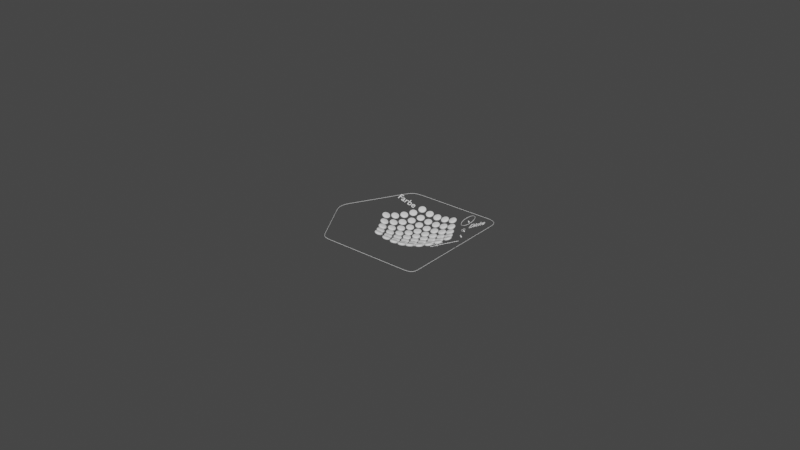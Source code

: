 # Source: Interface_BLEND.blend  (saved by Blender 2.90.8; exported with 4.5.12 LTS)
import bpy
from mathutils import Matrix  # noqa: F401  (used for matrix-valued properties, if any)

bpy.ops.wm.read_factory_settings(use_empty=True)
scene = bpy.context.scene
scene.name = 'Scene'

# ---- collections
col_collection = bpy.data.collections.new('Collection'); scene.collection.children.link(col_collection)
col_collection_002 = bpy.data.collections.new('Collection.002'); col_collection.children.link(col_collection_002)

# ---- node groups
ng_auto_smooth = bpy.data.node_groups.new('Auto Smooth', 'GeometryNodeTree')
_s = ng_auto_smooth.interface.new_socket(name='Geometry', in_out='OUTPUT', socket_type='NodeSocketGeometry')
_s = ng_auto_smooth.interface.new_socket(name='Geometry', in_out='INPUT', socket_type='NodeSocketGeometry')
_s = ng_auto_smooth.interface.new_socket(name='Angle', in_out='INPUT', socket_type='NodeSocketFloat')
_s.subtype = 'ANGLE'
_s.min_value = 0.0
_s.max_value = 3.142
ng_auto_smooth.is_modifier = True
_N = ng_auto_smooth.nodes; _L = ng_auto_smooth.links
n0 = _N.new('NodeGroupOutput'); n0.name = 'Group Output'; n0.location = (480, -100)
n1 = _N.new('NodeGroupInput'); n1.name = 'Group Input'; n1.location = (-420, -300)
n2 = _N.new('NodeGroupInput'); n2.name = 'Group Input.001'; n2.location = (-60, -100)
n3 = _N.new('GeometryNodeSetShadeSmooth'); n3.name = 'Set Shade Smooth'; n3.location = (120, -100)
n3.domain = 'EDGE'
n4 = _N.new('GeometryNodeSetShadeSmooth'); n4.name = 'Set Shade Smooth.001'; n4.location = (300, -100)
n5 = _N.new('GeometryNodeInputMeshEdgeAngle'); n5.name = 'Edge Angle'; n5.location = (-420, -220)
n6 = _N.new('GeometryNodeInputEdgeSmooth'); n6.name = 'Is Edge Smooth'; n6.location = (-60, -160)
n7 = _N.new('GeometryNodeInputShadeSmooth'); n7.name = 'Is Face Smooth'; n7.location = (-240, -340)
n8 = _N.new('FunctionNodeBooleanMath'); n8.name = 'Boolean Math'; n8.location = (-60, -220)
n9 = _N.new('FunctionNodeCompare'); n9.name = 'Compare'; n9.location = (-240, -180)
n9.operation = 'LESS_EQUAL'
_L.new(n5.outputs[0], n9.inputs[0])
_L.new(n4.outputs[0], n0.inputs[0])
_L.new(n1.outputs[1], n9.inputs[1])
_L.new(n9.outputs[0], n8.inputs[0])
_L.new(n7.outputs[0], n8.inputs[1])
_L.new(n2.outputs[0], n3.inputs[0])
_L.new(n6.outputs[0], n3.inputs[1])
_L.new(n3.outputs[0], n4.inputs[0])
_L.new(n8.outputs[0], n3.inputs[2])
n0.is_active_output = True

# ---- world
world_world = bpy.data.worlds.new('World'); scene.world = world_world
world_world.use_nodes = True; world_world.node_tree.nodes.clear()
_N = world_world.node_tree.nodes; _L = world_world.node_tree.links
n0 = _N.new('ShaderNodeOutputWorld'); n0.name = 'World Output'; n0.location = (300, 300)
n1 = _N.new('ShaderNodeBackground'); n1.name = 'Background'; n1.location = (10, 300)
n1.inputs[0].default_value = (0.05088, 0.05088, 0.05088, 1.0)
_L.new(n1.outputs[0], n0.inputs[0])
n0.is_active_output = True
world_world.color = (0.05088, 0.05088, 0.05088)
world_world.use_sun_shadow = False
world_world.sun_shadow_jitter_overblur = 0.0

# ---- meshes
me_cube_002 = bpy.data.meshes.new('Cube.002')
me_cube_002.from_pydata([(0.01256, 0.9875, -1.0), (0.01256, 1.0, -0.9875), (0.02508, 0.9875, -0.9875), (0.01256, 0.9963, -0.9963), (0.01979, 0.9947, -0.9947), (0.02141, 0.9963, -0.9875), (0.02141, 0.9875, -0.9963), (-0.01256, 0.9875, -1.0), (-0.02508, 0.9875, -0.9875), (-0.01256, 1.0, -0.9875), (-0.02141, 0.9875, -0.9963), (-0.01979, 0.9947, -0.9947), (-0.02141, 0.9963, -0.9875), (-0.01256, 0.9963, -0.9963), (-0.01256, 0.9875, 1.0), (-0.01256, 1.0, 0.9875), (-0.02508, 0.9875, 0.9875), (-0.01256, 0.9963, 0.9963), (-0.01979, 0.9947, 0.9947), (-0.02141, 0.9963, 0.9875), (-0.02141, 0.9875, 0.9963), (0.01256, 0.9875, 1.0), (0.02508, 0.9875, 0.9875), (0.01256, 1.0, 0.9875), (0.02141, 0.9875, 0.9963), (0.01979, 0.9947, 0.9947), (0.02141, 0.9963, 0.9875), (0.01256, 0.9963, 0.9963), (-0.01256, -1.0, -0.9875), (-0.02508, -0.9875, -0.9875), (-0.01256, -0.9875, -1.0), (-0.02141, -0.9963, -0.9875), (-0.01979, -0.9947, -0.9947), (-0.02141, -0.9875, -0.9963), (-0.01256, -0.9963, -0.9963), (0.01256, -1.0, -0.9875), (0.01256, -0.9875, -1.0), (0.02508, -0.9875, -0.9875), (0.01256, -0.9963, -0.9963), (0.01979, -0.9947, -0.9947), (0.02141, -0.9875, -0.9963), (0.02141, -0.9963, -0.9875), (0.01256, -1.0, 0.9875), (0.02508, -0.9875, 0.9875), (0.01256, -0.9875, 1.0), (0.02141, -0.9963, 0.9875), (0.01979, -0.9947, 0.9947), (0.02141, -0.9875, 0.9963), (0.01256, -0.9963, 0.9963), (-0.01256, -1.0, 0.9875), (-0.01256, -0.9875, 1.0), (-0.02508, -0.9875, 0.9875), (-0.01256, -0.9963, 0.9963), (-0.01979, -0.9947, 0.9947), (-0.02141, -0.9875, 0.9963), (-0.02141, -0.9963, 0.9875), (-1.0, 0.0122, -0.9875), (-0.9875, 0.02472, -0.9875), (-0.9875, 0.0122, -1.0), (-0.9963, 0.02106, -0.9875), (-0.9947, 0.01943, -0.9947), (-0.9875, 0.02106, -0.9963), (-0.9963, 0.0122, -0.9963), (-1.0, -0.0122, -0.9875), (-0.9875, -0.0122, -1.0), (-0.9875, -0.02472, -0.9875), (-0.9963, -0.0122, -0.9963), (-0.9947, -0.01943, -0.9947), (-0.9875, -0.02106, -0.9963), (-0.9963, -0.02106, -0.9875), (-1.0, -0.0122, 0.9875), (-0.9875, -0.02472, 0.9875), (-0.9875, -0.0122, 1.0), (-0.9963, -0.02106, 0.9875), (-0.9947, -0.01943, 0.9947), (-0.9875, -0.02106, 0.9963), (-0.9963, -0.0122, 0.9963), (-1.0, 0.0122, 0.9875), (-0.9875, 0.0122, 1.0), (-0.9875, 0.02472, 0.9875), (-0.9963, 0.0122, 0.9963), (-0.9947, 0.01943, 0.9947), (-0.9875, 0.02106, 0.9963), (-0.9963, 0.02106, 0.9875), (1.0, -0.0122, -0.9875), (0.9875, -0.02472, -0.9875), (0.9875, -0.0122, -1.0), (0.9963, -0.02106, -0.9875), (0.9947, -0.01943, -0.9947), (0.9875, -0.02106, -0.9963), (0.9963, -0.0122, -0.9963), (1.0, 0.0122, -0.9875), (0.9875, 0.0122, -1.0), (0.9875, 0.02472, -0.9875), (0.9963, 0.0122, -0.9963), (0.9947, 0.01943, -0.9947), (0.9875, 0.02106, -0.9963), (0.9963, 0.02106, -0.9875), (1.0, 0.0122, 0.9875), (0.9875, 0.02472, 0.9875), (0.9875, 0.0122, 1.0), (0.9963, 0.02106, 0.9875), (0.9947, 0.01943, 0.9947), (0.9875, 0.02106, 0.9963), (0.9963, 0.0122, 0.9963), (1.0, -0.0122, 0.9875), (0.9875, -0.0122, 1.0), (0.9875, -0.02472, 0.9875), (0.9963, -0.0122, 0.9963), (0.9947, -0.01943, 0.9947), (0.9875, -0.02106, 0.9963), (0.9963, -0.02106, 0.9875), (0.0376, 0.02472, 0.9875), (0.02508, 0.03725, 0.9875), (0.01256, 0.03725, 1.0), (0.01256, 0.0122, 1.0), (0.0376, 0.0122, 1.0), (0.02875, 0.02839, 0.9875), (0.02508, 0.02472, 0.9973), (0.02141, 0.03725, 0.9963), (0.01256, 0.02472, 1.0), (0.02508, 0.0122, 1.0), (0.0376, 0.02106, 0.9963), (0.0376, -0.02472, 0.9875), (0.0376, -0.0122, 1.0), (0.01256, -0.0122, 1.0), (0.01256, -0.03725, 1.0), (0.02508, -0.03725, 0.9875), (0.0376, -0.02106, 0.9963), (0.02508, -0.02472, 0.9973), (0.02508, -0.0122, 1.0), (0.01256, -0.02472, 1.0), (0.02141, -0.03725, 0.9963), (0.02875, -0.02839, 0.9875), (-0.0376, 0.02472, 0.9875), (-0.0376, 0.0122, 1.0), (-0.01256, 0.0122, 1.0), (-0.01256, 0.03725, 1.0), (-0.02508, 0.03725, 0.9875), (-0.0376, 0.02106, 0.9963), (-0.02508, 0.02472, 0.9973), (-0.02508, 0.0122, 1.0), (-0.01256, 0.02472, 1.0), (-0.02141, 0.03725, 0.9963), (-0.02875, 0.02839, 0.9875), (-0.0376, -0.02472, 0.9875), (-0.02508, -0.03725, 0.9875), (-0.01256, -0.03725, 1.0), (-0.01256, -0.0122, 1.0), (-0.0376, -0.0122, 1.0), (-0.02875, -0.02839, 0.9875), (-0.02508, -0.02472, 0.9973), (-0.02141, -0.03725, 0.9963), (-0.01256, -0.02472, 1.0), (-0.02508, -0.0122, 1.0), (-0.0376, -0.02106, 0.9963), (-0.0376, 0.02472, -0.9875), (-0.02508, 0.03725, -0.9875), (-0.01256, 0.03725, -1.0), (-0.01256, 0.0122, -1.0), (-0.0376, 0.0122, -1.0), (-0.02875, 0.02839, -0.9875), (-0.02508, 0.02472, -0.9973), (-0.02141, 0.03725, -0.9963), (-0.01256, 0.02472, -1.0), (-0.02508, 0.0122, -1.0), (-0.0376, 0.02106, -0.9963), (-0.0376, -0.02472, -0.9875), (-0.0376, -0.0122, -1.0), (-0.01256, -0.0122, -1.0), (-0.01256, -0.03725, -1.0), (-0.02508, -0.03725, -0.9875), (-0.0376, -0.02106, -0.9963), (-0.02508, -0.02472, -0.9973), (-0.02508, -0.0122, -1.0), (-0.01256, -0.02472, -1.0), (-0.02141, -0.03725, -0.9963), (-0.02875, -0.02839, -0.9875), (0.0376, 0.02472, -0.9875), (0.0376, 0.0122, -1.0), (0.01256, 0.0122, -1.0), (0.01256, 0.03725, -1.0), (0.02508, 0.03725, -0.9875), (0.0376, 0.02106, -0.9963), (0.02508, 0.02472, -0.9973), (0.02508, 0.0122, -1.0), (0.01256, 0.02472, -1.0), (0.02141, 0.03725, -0.9963), (0.02875, 0.02839, -0.9875), (0.0376, -0.02472, -0.9875), (0.02508, -0.03725, -0.9875), (0.01256, -0.03725, -1.0), (0.01256, -0.0122, -1.0), (0.0376, -0.0122, -1.0), (0.02875, -0.02839, -0.9875), (0.02508, -0.02472, -0.9973), (0.02141, -0.03725, -0.9963), (0.01256, -0.02472, -1.0), (0.02508, -0.0122, -1.0), (0.0376, -0.02106, -0.9963)], [], [(135, 78, 72, 149), (63, 70, 77, 56), (171, 29, 51, 146), (190, 127, 43, 37), (170, 191, 36, 30), (182, 2, 22, 113), (9, 15, 23, 1), (156, 57, 79, 134), (35, 42, 49, 28), (159, 180, 192, 169), (115, 136, 148, 125), (91, 98, 105, 84), (189, 85, 107, 123), (179, 92, 86, 193), (58, 160, 168, 64), (167, 145, 71, 65), (21, 14, 137, 114), (157, 138, 16, 8), (100, 116, 124, 106), (178, 112, 99, 93), (126, 147, 50, 44), (0, 3, 4, 6), (1, 5, 4, 3), (2, 6, 4, 5), (7, 10, 11, 13), (8, 12, 11, 10), (9, 13, 11, 12), (14, 17, 18, 20), (15, 19, 18, 17), (16, 20, 18, 19), (21, 24, 25, 27), (22, 26, 25, 24), (23, 27, 25, 26), (28, 31, 32, 34), (29, 33, 32, 31), (30, 34, 32, 33), (35, 38, 39, 41), (36, 40, 39, 38), (37, 41, 39, 40), (42, 45, 46, 48), (43, 47, 46, 45), (44, 48, 46, 47), (49, 52, 53, 55), (50, 54, 53, 52), (51, 55, 53, 54), (56, 59, 60, 62), (57, 61, 60, 59), (58, 62, 60, 61), (63, 66, 67, 69), (64, 68, 67, 66), (65, 69, 67, 68), (70, 73, 74, 76), (71, 75, 74, 73), (72, 76, 74, 75), (77, 80, 81, 83), (78, 82, 81, 80), (79, 83, 81, 82), (84, 87, 88, 90), (85, 89, 88, 87), (86, 90, 88, 89), (91, 94, 95, 97), (92, 96, 95, 94), (93, 97, 95, 96), (98, 101, 102, 104), (99, 103, 102, 101), (100, 104, 102, 103), (105, 108, 109, 111), (106, 110, 109, 108), (107, 111, 109, 110), (112, 117, 118, 122), (113, 119, 118, 117), (114, 120, 118, 119), (115, 121, 118, 120), (116, 122, 118, 121), (123, 128, 129, 133), (124, 130, 129, 128), (125, 131, 129, 130), (126, 132, 129, 131), (127, 133, 129, 132), (134, 139, 140, 144), (135, 141, 140, 139), (136, 142, 140, 141), (137, 143, 140, 142), (138, 144, 140, 143), (145, 150, 151, 155), (146, 152, 151, 150), (147, 153, 151, 152), (148, 154, 151, 153), (149, 155, 151, 154), (156, 161, 162, 166), (157, 163, 162, 161), (158, 164, 162, 163), (159, 165, 162, 164), (160, 166, 162, 165), (167, 172, 173, 177), (168, 174, 173, 172), (169, 175, 173, 174), (170, 176, 173, 175), (171, 177, 173, 176), (178, 183, 184, 188), (179, 185, 184, 183), (180, 186, 184, 185), (181, 187, 184, 186), (182, 188, 184, 187), (189, 194, 195, 199), (190, 196, 195, 194), (191, 197, 195, 196), (192, 198, 195, 197), (193, 199, 195, 198), (127, 190, 194, 133), (133, 194, 189, 123), (112, 178, 188, 117), (117, 188, 182, 113), (0, 7, 13, 3), (3, 13, 9, 1), (14, 21, 27, 17), (17, 27, 23, 15), (156, 134, 144, 161), (161, 144, 138, 157), (30, 36, 38, 34), (34, 38, 35, 28), (145, 167, 177, 150), (150, 177, 171, 146), (44, 50, 52, 48), (48, 52, 49, 42), (126, 44, 47, 132), (132, 47, 43, 127), (146, 51, 54, 152), (152, 54, 50, 147), (170, 30, 33, 176), (176, 33, 29, 171), (190, 37, 40, 196), (196, 40, 36, 191), (42, 35, 41, 45), (45, 41, 37, 43), (51, 29, 31, 55), (55, 31, 28, 49), (15, 9, 12, 19), (19, 12, 8, 16), (22, 2, 5, 26), (26, 5, 1, 23), (58, 64, 66, 62), (62, 66, 63, 56), (72, 78, 80, 76), (76, 80, 77, 70), (86, 92, 94, 90), (90, 94, 91, 84), (100, 106, 108, 104), (104, 108, 105, 98), (21, 114, 119, 24), (24, 119, 113, 22), (115, 125, 130, 121), (121, 130, 124, 116), (16, 138, 143, 20), (20, 143, 137, 14), (135, 149, 154, 141), (141, 154, 148, 136), (7, 158, 163, 10), (10, 163, 157, 8), (159, 169, 174, 165), (165, 174, 168, 160), (2, 182, 187, 6), (6, 187, 181, 0), (179, 193, 198, 185), (185, 198, 192, 180), (180, 159, 164, 186), (186, 164, 158, 181), (191, 170, 175, 197), (197, 175, 169, 192), (160, 58, 61, 166), (166, 61, 57, 156), (167, 65, 68, 172), (172, 68, 64, 168), (136, 115, 120, 142), (142, 120, 114, 137), (147, 126, 131, 153), (153, 131, 125, 148), (116, 100, 103, 122), (122, 103, 99, 112), (123, 107, 110, 128), (128, 110, 106, 124), (78, 135, 139, 82), (82, 139, 134, 79), (71, 145, 155, 75), (75, 155, 149, 72), (92, 179, 183, 96), (96, 183, 178, 93), (85, 189, 199, 89), (89, 199, 193, 86), (98, 91, 97, 101), (101, 97, 93, 99), (107, 85, 87, 111), (111, 87, 84, 105), (70, 63, 69, 73), (73, 69, 65, 71), (79, 57, 59, 83), (83, 59, 56, 77), (7, 0, 181, 158)])
_uv = me_cube_002.uv_layers.new(name='UVMap')
_uv.uv.foreach_set('vector', [0.7563, 0.6044, 0.8735, 0.6044, 0.8735, 0.6456, 0.7563, 0.6456, 0.3766, 0.1044, 0.6234, 0.1044, 0.6234, 0.1456, 0.3766, 0.1456, 0.2483, 0.6679, 0.2479, 0.7496, 0.6241, 0.8763, 0.75, 0.6692, 0.2576, 0.6679, 0.7408, 0.6691, 0.6241, 0.8671, 0.2572, 0.7495, 0.2476, 0.6677, 0.2524, 0.6677, 0.2524, 0.7489, 0.2476, 0.7489, 0.2576, 0.5821, 0.2572, 0.5005, 0.6241, 0.3829, 0.7408, 0.5809, 0.3766, 0.3726, 0.6234, 0.3726, 0.6234, 0.3774, 0.3766, 0.3774, 0.2469, 0.5827, 0.1297, 0.5813, 0.6235, 0.174, 0.7499, 0.5786, 0.3766, 0.8726, 0.6234, 0.8726, 0.6234, 0.8774, 0.3766, 0.8774, 0.2476, 0.6044, 0.2524, 0.6044, 0.2524, 0.6456, 0.2476, 0.6456, 0.7476, 0.6044, 0.7524, 0.6044, 0.7524, 0.6456, 0.7476, 0.6456, 0.3766, 0.6044, 0.6234, 0.6044, 0.6234, 0.6456, 0.3766, 0.6456, 0.259, 0.6667, 0.3754, 0.6667, 0.6246, 0.6667, 0.741, 0.6667, 0.2563, 0.6044, 0.3735, 0.6044, 0.3735, 0.6456, 0.2563, 0.6456, 0.1265, 0.6044, 0.2437, 0.6044, 0.2437, 0.6456, 0.1265, 0.6456, 0.2469, 0.6658, 0.7499, 0.66, 0.6235, 0.09364, 0.1297, 0.6639, 0.7476, 0.5011, 0.7524, 0.5011, 0.7524, 0.5823, 0.7476, 0.5823, 0.2483, 0.5821, 0.75, 0.5808, 0.6241, 0.3737, 0.2479, 0.5004, 0.6265, 0.6044, 0.7437, 0.6044, 0.7437, 0.6456, 0.6265, 0.6456, 0.259, 0.5833, 0.741, 0.5833, 0.6246, 0.5833, 0.3754, 0.5833, 0.7476, 0.6677, 0.7524, 0.6677, 0.7524, 0.7489, 0.7476, 0.7489, 0.2524, 0.5011, 0.2524, 0.5, 0.2537, 0.5, 0.2547, 0.5011, 0.3766, 0.3774, 0.3766, 0.3797, 0.3757, 0.3797, 0.375, 0.3774, 0.2572, 0.5005, 0.2547, 0.5011, 0.2547, 0.5005, 0.257, 0.4992, 0.2476, 0.5011, 0.2453, 0.5011, 0.2453, 0.5005, 0.2476, 0.5, 0.2479, 0.5004, 0.2477, 0.4992, 0.2463, 0.4997, 0.2453, 0.5011, 0.3766, 0.3726, 0.375, 0.3726, 0.375, 0.3713, 0.3766, 0.3703, 0.7524, 0.5011, 0.7524, 0.5, 0.7537, 0.5, 0.7547, 0.5011, 0.6234, 0.3726, 0.6234, 0.3703, 0.6243, 0.3703, 0.625, 0.3726, 0.6241, 0.3737, 0.6267, 0.373, 0.6257, 0.3714, 0.6226, 0.3711, 0.7476, 0.5011, 0.7453, 0.5011, 0.7453, 0.5005, 0.7476, 0.5, 0.6241, 0.3829, 0.6227, 0.3805, 0.624, 0.38, 0.6265, 0.3823, 0.6234, 0.3774, 0.625, 0.3774, 0.625, 0.3787, 0.6234, 0.3797, 0.3766, 0.8774, 0.3766, 0.8797, 0.3757, 0.8797, 0.375, 0.8774, 0.2479, 0.7496, 0.2453, 0.7489, 0.2453, 0.7495, 0.2477, 0.7508, 0.2476, 0.7489, 0.2476, 0.75, 0.2463, 0.75, 0.2453, 0.7489, 0.3766, 0.8726, 0.375, 0.8726, 0.375, 0.8713, 0.3766, 0.8703, 0.2524, 0.7489, 0.2547, 0.7489, 0.2547, 0.7495, 0.2524, 0.75, 0.2572, 0.7495, 0.257, 0.7508, 0.2557, 0.7503, 0.2547, 0.7489, 0.6234, 0.8726, 0.6234, 0.8703, 0.6243, 0.8703, 0.625, 0.8726, 0.6241, 0.8671, 0.6265, 0.8677, 0.6257, 0.8692, 0.6227, 0.8695, 0.7476, 0.7489, 0.7476, 0.75, 0.7463, 0.75, 0.7453, 0.7489, 0.6234, 0.8774, 0.625, 0.8774, 0.625, 0.8787, 0.6234, 0.8797, 0.7524, 0.7489, 0.7547, 0.7489, 0.7547, 0.7495, 0.7524, 0.75, 0.6241, 0.8763, 0.6226, 0.8789, 0.624, 0.8794, 0.6267, 0.877, 0.3766, 0.1456, 0.3766, 0.1667, 0.3757, 0.1667, 0.375, 0.1456, 0.1297, 0.5813, 0.1265, 0.5833, 0.1257, 0.5833, 0.1281, 0.5807, 0.1265, 0.6044, 0.125, 0.6044, 0.125, 0.5923, 0.1265, 0.5833, 0.3766, 0.1044, 0.375, 0.1044, 0.375, 0.09225, 0.3766, 0.08333, 0.1265, 0.6456, 0.1265, 0.6667, 0.1257, 0.6667, 0.125, 0.6456, 0.1297, 0.6639, 0.1281, 0.663, 0.1263, 0.6651, 0.1265, 0.6667, 0.6234, 0.1044, 0.6234, 0.08333, 0.6243, 0.08333, 0.625, 0.1044, 0.6235, 0.09364, 0.6267, 0.09083, 0.6257, 0.0865, 0.6219, 0.08699, 0.8735, 0.6456, 0.875, 0.6456, 0.875, 0.6577, 0.8735, 0.6667, 0.6234, 0.1456, 0.625, 0.1456, 0.625, 0.1577, 0.6234, 0.1667, 0.8735, 0.6044, 0.8735, 0.5833, 0.8743, 0.5833, 0.875, 0.6044, 0.6235, 0.174, 0.6219, 0.1693, 0.6237, 0.1678, 0.6267, 0.172, 0.3766, 0.6456, 0.3766, 0.6667, 0.375, 0.6637, 0.375, 0.6456, 0.3754, 0.6667, 0.3735, 0.6667, 0.375, 0.6637, 0.3766, 0.6667, 0.3735, 0.6456, 0.375, 0.6456, 0.375, 0.6637, 0.3735, 0.6667, 0.3766, 0.6044, 0.375, 0.6044, 0.375, 0.5863, 0.3766, 0.5833, 0.3735, 0.6044, 0.3735, 0.5833, 0.375, 0.5863, 0.375, 0.6044, 0.3754, 0.5833, 0.3766, 0.5833, 0.375, 0.5863, 0.3735, 0.5833, 0.6234, 0.6044, 0.6234, 0.5833, 0.625, 0.5863, 0.625, 0.6044, 0.6246, 0.5833, 0.6265, 0.5833, 0.625, 0.5863, 0.6234, 0.5833, 0.6265, 0.6044, 0.625, 0.6044, 0.625, 0.5863, 0.6265, 0.5833, 0.6234, 0.6456, 0.625, 0.6456, 0.625, 0.6637, 0.6234, 0.6667, 0.6265, 0.6456, 0.6265, 0.6667, 0.625, 0.6637, 0.625, 0.6456, 0.6246, 0.6667, 0.6234, 0.6667, 0.625, 0.6637, 0.6265, 0.6667, 0.741, 0.5833, 0.7422, 0.5833, 0.7452, 0.5833, 0.7437, 0.5833, 0.7408, 0.5809, 0.7437, 0.5807, 0.7452, 0.5833, 0.7422, 0.5833, 0.7476, 0.5823, 0.7476, 0.5833, 0.7452, 0.5833, 0.7453, 0.5823, 0.7476, 0.6044, 0.7453, 0.6044, 0.7452, 0.5833, 0.7476, 0.5833, 0.7437, 0.6044, 0.7437, 0.5833, 0.7452, 0.5833, 0.7453, 0.6044, 0.741, 0.6667, 0.7437, 0.6667, 0.7452, 0.6667, 0.7422, 0.6667, 0.7437, 0.6456, 0.7453, 0.6456, 0.7452, 0.6667, 0.7437, 0.6667, 0.7476, 0.6456, 0.7476, 0.6667, 0.7452, 0.6667, 0.7453, 0.6456, 0.7476, 0.6677, 0.7453, 0.6677, 0.7452, 0.6667, 0.7476, 0.6667, 0.7408, 0.6691, 0.7422, 0.6667, 0.7452, 0.6667, 0.7437, 0.6693, 0.7499, 0.5786, 0.753, 0.578, 0.7547, 0.5833, 0.7515, 0.5833, 0.7563, 0.6044, 0.7547, 0.6044, 0.7547, 0.5833, 0.7563, 0.5833, 0.7524, 0.6044, 0.7524, 0.5833, 0.7547, 0.5833, 0.7547, 0.6044, 0.7524, 0.5823, 0.7547, 0.5823, 0.7547, 0.5833, 0.7524, 0.5833, 0.75, 0.5808, 0.7515, 0.5833, 0.754, 0.5833, 0.753, 0.5806, 0.7499, 0.66, 0.7515, 0.6667, 0.754, 0.6667, 0.753, 0.6592, 0.75, 0.6692, 0.753, 0.6694, 0.7547, 0.6667, 0.7515, 0.6667, 0.7524, 0.6677, 0.7524, 0.6667, 0.7547, 0.6667, 0.7547, 0.6677, 0.7524, 0.6456, 0.7547, 0.6456, 0.7547, 0.6667, 0.7524, 0.6667, 0.7563, 0.6456, 0.7563, 0.6667, 0.7547, 0.6667, 0.7547, 0.6456, 0.2469, 0.5827, 0.2485, 0.5833, 0.2454, 0.5833, 0.2437, 0.5833, 0.2483, 0.5821, 0.2453, 0.5823, 0.2454, 0.5833, 0.2485, 0.5833, 0.2476, 0.5823, 0.2476, 0.5833, 0.2454, 0.5833, 0.2453, 0.5823, 0.2476, 0.6044, 0.2453, 0.6044, 0.2454, 0.5833, 0.2476, 0.5833, 0.2437, 0.6044, 0.2437, 0.5833, 0.2454, 0.5833, 0.2453, 0.6044, 0.2469, 0.6658, 0.2437, 0.6667, 0.2454, 0.6667, 0.2485, 0.6667, 0.2437, 0.6456, 0.2453, 0.6456, 0.2454, 0.6667, 0.2437, 0.6667, 0.2476, 0.6456, 0.2476, 0.6667, 0.2454, 0.6667, 0.2453, 0.6456, 0.2476, 0.6677, 0.2453, 0.6677, 0.2454, 0.6667, 0.2476, 0.6667, 0.2483, 0.6679, 0.2485, 0.6667, 0.2454, 0.6667, 0.2453, 0.6677, 0.259, 0.5833, 0.2563, 0.5833, 0.2548, 0.5833, 0.2578, 0.5833, 0.2563, 0.6044, 0.2547, 0.6044, 0.2548, 0.5833, 0.2563, 0.5833, 0.2524, 0.6044, 0.2524, 0.5833, 0.2548, 0.5833, 0.2547, 0.6044, 0.2524, 0.5823, 0.2547, 0.5823, 0.2548, 0.5833, 0.2524, 0.5833, 0.2576, 0.5821, 0.2578, 0.5833, 0.2548, 0.5833, 0.2547, 0.5823, 0.259, 0.6667, 0.2578, 0.6667, 0.2548, 0.6667, 0.2563, 0.6667, 0.2576, 0.6679, 0.2547, 0.6677, 0.2548, 0.6667, 0.2578, 0.6667, 0.2524, 0.6677, 0.2524, 0.6667, 0.2548, 0.6667, 0.2547, 0.6677, 0.2524, 0.6456, 0.2547, 0.6456, 0.2548, 0.6667, 0.2524, 0.6667, 0.2563, 0.6456, 0.2563, 0.6667, 0.2548, 0.6667, 0.2547, 0.6456, 0.7408, 0.6691, 0.2576, 0.6679, 0.2578, 0.6667, 0.7422, 0.6667, 0.7422, 0.6667, 0.2578, 0.6667, 0.259, 0.6667, 0.741, 0.6667, 0.741, 0.5833, 0.259, 0.5833, 0.2578, 0.5833, 0.7422, 0.5833, 0.7422, 0.5833, 0.2578, 0.5833, 0.2576, 0.5821, 0.7408, 0.5809, 0.2524, 0.5011, 0.2476, 0.5011, 0.2476, 0.5, 0.2524, 0.5, 0.375, 0.3774, 0.375, 0.3726, 0.3766, 0.3726, 0.3766, 0.3774, 0.7524, 0.5011, 0.7476, 0.5011, 0.7476, 0.5, 0.7524, 0.5, 0.625, 0.3726, 0.625, 0.3774, 0.6234, 0.3774, 0.6234, 0.3726, 0.2469, 0.5827, 0.7499, 0.5786, 0.7515, 0.5833, 0.2485, 0.5833, 0.2485, 0.5833, 0.7515, 0.5833, 0.75, 0.5808, 0.2483, 0.5821, 0.2476, 0.7489, 0.2524, 0.7489, 0.2524, 0.75, 0.2476, 0.75, 0.375, 0.8774, 0.375, 0.8726, 0.3766, 0.8726, 0.3766, 0.8774, 0.7499, 0.66, 0.2469, 0.6658, 0.2485, 0.6667, 0.7515, 0.6667, 0.7515, 0.6667, 0.2485, 0.6667, 0.2483, 0.6679, 0.75, 0.6692, 0.7476, 0.7489, 0.7524, 0.7489, 0.7524, 0.75, 0.7476, 0.75, 0.625, 0.8726, 0.625, 0.8774, 0.6234, 0.8774, 0.6234, 0.8726, 0.7476, 0.6677, 0.7476, 0.7489, 0.7453, 0.7489, 0.7453, 0.6677, 0.7437, 0.6693, 0.6265, 0.8677, 0.6241, 0.8671, 0.7408, 0.6691, 0.75, 0.6692, 0.6241, 0.8763, 0.6267, 0.877, 0.753, 0.6694, 0.7547, 0.6677, 0.7547, 0.7489, 0.7524, 0.7489, 0.7524, 0.6677, 0.2476, 0.6677, 0.2476, 0.7489, 0.2453, 0.7489, 0.2453, 0.6677, 0.2453, 0.6677, 0.2453, 0.7489, 0.2479, 0.7496, 0.2483, 0.6679, 0.2576, 0.6679, 0.2572, 0.7495, 0.2547, 0.7489, 0.2547, 0.6677, 0.2547, 0.6677, 0.2547, 0.7489, 0.2524, 0.7489, 0.2524, 0.6677, 0.6234, 0.8726, 0.3766, 0.8726, 0.3766, 0.8703, 0.6234, 0.8703, 0.6227, 0.8695, 0.257, 0.7508, 0.2572, 0.7495, 0.6241, 0.8671, 0.6241, 0.8763, 0.2479, 0.7496, 0.2477, 0.7508, 0.6226, 0.8789, 0.6234, 0.8797, 0.3766, 0.8797, 0.3766, 0.8774, 0.6234, 0.8774, 0.6234, 0.3726, 0.3766, 0.3726, 0.3766, 0.3703, 0.6234, 0.3703, 0.6226, 0.3711, 0.2477, 0.4992, 0.2479, 0.5004, 0.6241, 0.3737, 0.6241, 0.3829, 0.2572, 0.5005, 0.257, 0.4992, 0.6227, 0.3805, 0.6234, 0.3797, 0.3766, 0.3797, 0.3766, 0.3774, 0.6234, 0.3774, 0.1265, 0.6044, 0.1265, 0.6456, 0.125, 0.6456, 0.125, 0.6044, 0.375, 0.1456, 0.375, 0.1044, 0.3766, 0.1044, 0.3766, 0.1456, 0.8735, 0.6456, 0.8735, 0.6044, 0.875, 0.6044, 0.875, 0.6456, 0.625, 0.1044, 0.625, 0.1456, 0.6234, 0.1456, 0.6234, 0.1044, 0.3735, 0.6456, 0.3735, 0.6044, 0.375, 0.6044, 0.375, 0.6456, 0.375, 0.6456, 0.375, 0.6044, 0.3766, 0.6044, 0.3766, 0.6456, 0.6265, 0.6044, 0.6265, 0.6456, 0.625, 0.6456, 0.625, 0.6044, 0.625, 0.6044, 0.625, 0.6456, 0.6234, 0.6456, 0.6234, 0.6044, 0.7476, 0.5011, 0.7476, 0.5823, 0.7453, 0.5823, 0.7453, 0.5011, 0.6265, 0.3823, 0.7437, 0.5807, 0.7408, 0.5809, 0.6241, 0.3829, 0.7476, 0.6044, 0.7476, 0.6456, 0.7453, 0.6456, 0.7453, 0.6044, 0.7453, 0.6044, 0.7453, 0.6456, 0.7437, 0.6456, 0.7437, 0.6044, 0.6241, 0.3737, 0.75, 0.5808, 0.753, 0.5806, 0.6267, 0.373, 0.7547, 0.5011, 0.7547, 0.5823, 0.7524, 0.5823, 0.7524, 0.5011, 0.7563, 0.6044, 0.7563, 0.6456, 0.7547, 0.6456, 0.7547, 0.6044, 0.7547, 0.6044, 0.7547, 0.6456, 0.7524, 0.6456, 0.7524, 0.6044, 0.2476, 0.5011, 0.2476, 0.5823, 0.2453, 0.5823, 0.2453, 0.5011, 0.2453, 0.5011, 0.2453, 0.5823, 0.2483, 0.5821, 0.2479, 0.5004, 0.2476, 0.6044, 0.2476, 0.6456, 0.2453, 0.6456, 0.2453, 0.6044, 0.2453, 0.6044, 0.2453, 0.6456, 0.2437, 0.6456, 0.2437, 0.6044, 0.2572, 0.5005, 0.2576, 0.5821, 0.2547, 0.5823, 0.2547, 0.5011, 0.2547, 0.5011, 0.2547, 0.5823, 0.2524, 0.5823, 0.2524, 0.5011, 0.2563, 0.6044, 0.2563, 0.6456, 0.2547, 0.6456, 0.2547, 0.6044, 0.2547, 0.6044, 0.2547, 0.6456, 0.2524, 0.6456, 0.2524, 0.6044, 0.2524, 0.6044, 0.2476, 0.6044, 0.2476, 0.5833, 0.2524, 0.5833, 0.2524, 0.5833, 0.2476, 0.5833, 0.2476, 0.5823, 0.2524, 0.5823, 0.2524, 0.6677, 0.2476, 0.6677, 0.2476, 0.6667, 0.2524, 0.6667, 0.2524, 0.6667, 0.2476, 0.6667, 0.2476, 0.6456, 0.2524, 0.6456, 0.2437, 0.6044, 0.1265, 0.6044, 0.1265, 0.5833, 0.2437, 0.5833, 0.2437, 0.5833, 0.1265, 0.5833, 0.1297, 0.5813, 0.2469, 0.5827, 0.2469, 0.6658, 0.1297, 0.6639, 0.1265, 0.6667, 0.2437, 0.6667, 0.2437, 0.6667, 0.1265, 0.6667, 0.1265, 0.6456, 0.2437, 0.6456, 0.7524, 0.6044, 0.7476, 0.6044, 0.7476, 0.5833, 0.7524, 0.5833, 0.7524, 0.5833, 0.7476, 0.5833, 0.7476, 0.5823, 0.7524, 0.5823, 0.7524, 0.6677, 0.7476, 0.6677, 0.7476, 0.6667, 0.7524, 0.6667, 0.7524, 0.6667, 0.7476, 0.6667, 0.7476, 0.6456, 0.7524, 0.6456, 0.7437, 0.6044, 0.6265, 0.6044, 0.6265, 0.5833, 0.7437, 0.5833, 0.7437, 0.5833, 0.6265, 0.5833, 0.6246, 0.5833, 0.741, 0.5833, 0.741, 0.6667, 0.6246, 0.6667, 0.6265, 0.6667, 0.7437, 0.6667, 0.7437, 0.6667, 0.6265, 0.6667, 0.6265, 0.6456, 0.7437, 0.6456, 0.8735, 0.6044, 0.7563, 0.6044, 0.7563, 0.5833, 0.8735, 0.5833, 0.6267, 0.172, 0.753, 0.578, 0.7499, 0.5786, 0.6235, 0.174, 0.6235, 0.09364, 0.7499, 0.66, 0.753, 0.6592, 0.6267, 0.09083, 0.8735, 0.6667, 0.7563, 0.6667, 0.7563, 0.6456, 0.8735, 0.6456, 0.3735, 0.6044, 0.2563, 0.6044, 0.2563, 0.5833, 0.3735, 0.5833, 0.3735, 0.5833, 0.2563, 0.5833, 0.259, 0.5833, 0.3754, 0.5833, 0.3754, 0.6667, 0.259, 0.6667, 0.2563, 0.6667, 0.3735, 0.6667, 0.3735, 0.6667, 0.2563, 0.6667, 0.2563, 0.6456, 0.3735, 0.6456, 0.6234, 0.6044, 0.3766, 0.6044, 0.3766, 0.5833, 0.6234, 0.5833, 0.6234, 0.5833, 0.3766, 0.5833, 0.3754, 0.5833, 0.6246, 0.5833, 0.6246, 0.6667, 0.3754, 0.6667, 0.3766, 0.6667, 0.6234, 0.6667, 0.6234, 0.6667, 0.3766, 0.6667, 0.3766, 0.6456, 0.6234, 0.6456, 0.6234, 0.1044, 0.3766, 0.1044, 0.3766, 0.08333, 0.6234, 0.08333, 0.6219, 0.08699, 0.1281, 0.663, 0.1297, 0.6639, 0.6235, 0.09364, 0.6235, 0.174, 0.1297, 0.5813, 0.1281, 0.5807, 0.6219, 0.1693, 0.6234, 0.1667, 0.3766, 0.1667, 0.3766, 0.1456, 0.6234, 0.1456, 0.2476, 0.5011, 0.2524, 0.5011, 0.2524, 0.5823, 0.2476, 0.5823])
me_cube_002.use_remesh_fix_poles = True
me_cube_002.use_remesh_preserve_attributes = False
me_cube_002.use_mirror_vertex_groups = False
me_cube_002.update()
me_cube_001 = bpy.data.meshes.new('Cube.001')
me_cube_001.from_pydata([(-0.1626, -0.1243, -0.6269), (-0.06897, -1.508, -0.06897), (-0.6269, -0.1243, -0.1626), (-0.06897, -1.508, 0.06897), (-0.1626, -0.1243, 0.6269), (-0.6269, -0.1243, 0.1626), (-0.1243, 0.1243, -0.479), (-0.479, 0.1243, -0.1243), (-0.2594, 0.3434, -0.2594), (-0.1243, 0.1243, 0.479), (-0.2594, 0.3434, 0.2594), (-0.479, 0.1243, 0.1243), (0.1626, -0.1243, -0.6269), (0.6269, -0.1243, -0.1626), (0.06897, -1.508, -0.06897), (0.1626, -0.1243, 0.6269), (0.06897, -1.508, 0.06897), (0.6269, -0.1243, 0.1626), (0.1243, 0.1243, -0.479), (0.2594, 0.3434, -0.2594), (0.479, 0.1243, -0.1243), (0.1243, 0.1243, 0.479), (0.479, 0.1243, 0.1243), (0.2594, 0.3434, 0.2594)], [], [(14, 16, 3, 1), (20, 22, 17, 13), (21, 9, 4, 15), (2, 5, 11, 7), (8, 10, 23, 19), (0, 1, 2), (3, 4, 5), (6, 7, 8), (9, 10, 11), (12, 13, 14), (15, 16, 17), (18, 19, 20), (21, 22, 23), (6, 0, 2, 7), (1, 3, 5, 2), (4, 9, 11, 5), (10, 8, 7, 11), (18, 6, 8, 19), (9, 21, 23, 10), (22, 20, 19, 23), (12, 18, 20, 13), (21, 15, 17, 22), (16, 14, 13, 17), (0, 12, 14, 1), (15, 4, 3, 16), (6, 18, 12, 0)])
_uv = me_cube_001.uv_layers.new(name='UVMap')
_uv.uv.foreach_set('vector', [0.4676, 0.8426, 0.5324, 0.8426, 0.5324, 0.9074, 0.4676, 0.9074, 0.4676, 0.5926, 0.5324, 0.5926, 0.5324, 0.6574, 0.4676, 0.6574, 0.7176, 0.5926, 0.7824, 0.5926, 0.7824, 0.6574, 0.7176, 0.6574, 0.4676, 0.09258, 0.5324, 0.09258, 0.5324, 0.1574, 0.4676, 0.1574, 0.4676, 0.3426, 0.5324, 0.3426, 0.5324, 0.4074, 0.4676, 0.4074, 0.2176, 0.6574, 0.2176, 0.75, 0.125, 0.6574, 0.5324, 0.9074, 0.625, 0.9074, 0.5324, 1.0, 0.2176, 0.5926, 0.125, 0.5926, 0.2176, 0.5, 0.625, 0.3426, 0.625, 0.3426, 0.5324, 0.25, 0.2824, 0.6574, 0.375, 0.6574, 0.2824, 0.75, 0.625, 0.8426, 0.625, 0.8426, 0.5324, 0.75, 0.2824, 0.5926, 0.2824, 0.5, 0.375, 0.5926, 0.625, 0.5926, 0.625, 0.5926, 0.5324, 0.5, 0.2176, 0.5926, 0.2176, 0.6574, 0.125, 0.6574, 0.125, 0.5926, 0.4676, 0.0, 0.5324, 0.0, 0.5324, 0.09258, 0.4676, 0.09258, 0.625, 0.09258, 0.625, 0.1574, 0.5324, 0.1574, 0.5324, 0.09258, 0.5324, 0.3426, 0.4676, 0.3426, 0.4676, 0.1574, 0.5324, 0.1574, 0.2824, 0.5926, 0.2176, 0.5926, 0.2176, 0.5, 0.2824, 0.5, 0.625, 0.3426, 0.625, 0.4074, 0.5324, 0.4074, 0.5324, 0.3426, 0.5324, 0.5926, 0.4676, 0.5926, 0.4676, 0.4074, 0.5324, 0.4074, 0.2824, 0.6574, 0.2824, 0.5926, 0.4676, 0.5926, 0.4676, 0.6574, 0.7176, 0.5926, 0.7176, 0.6574, 0.5324, 0.6574, 0.5324, 0.5926, 0.5324, 0.8426, 0.4676, 0.8426, 0.4676, 0.6574, 0.5324, 0.6574, 0.2176, 0.6574, 0.2824, 0.6574, 0.2824, 0.75, 0.2176, 0.75, 0.625, 0.8426, 0.625, 0.9074, 0.5324, 0.9074, 0.5324, 0.8426, 0.2176, 0.5926, 0.2824, 0.5926, 0.2824, 0.6574, 0.2176, 0.6574])
me_cube_001.use_remesh_fix_poles = True
me_cube_001.use_remesh_preserve_attributes = False
me_cube_001.use_mirror_vertex_groups = False
me_cube_001.update()
me_cube_003 = bpy.data.meshes.new('Cube.003')
me_cube_003.from_pydata([(-0.1626, -0.1243, -0.6269), (-0.06897, -1.508, -0.06897), (-0.6269, -0.1243, -0.1626), (-0.06897, -1.508, 0.06897), (-0.1626, -0.1243, 0.6269), (-0.6269, -0.1243, 0.1626), (-0.1243, 0.1243, -0.479), (-0.479, 0.1243, -0.1243), (-0.2594, 0.3434, -0.2594), (-0.1243, 0.1243, 0.479), (-0.2594, 0.3434, 0.2594), (-0.479, 0.1243, 0.1243), (0.1626, -0.1243, -0.6269), (0.6269, -0.1243, -0.1626), (0.06897, -1.508, -0.06897), (0.1626, -0.1243, 0.6269), (0.06897, -1.508, 0.06897), (0.6269, -0.1243, 0.1626), (0.1243, 0.1243, -0.479), (0.2594, 0.3434, -0.2594), (0.479, 0.1243, -0.1243), (0.1243, 0.1243, 0.479), (0.479, 0.1243, 0.1243), (0.2594, 0.3434, 0.2594)], [], [(14, 16, 3, 1), (20, 22, 17, 13), (21, 9, 4, 15), (2, 5, 11, 7), (8, 10, 23, 19), (0, 1, 2), (3, 4, 5), (6, 7, 8), (9, 10, 11), (12, 13, 14), (15, 16, 17), (18, 19, 20), (21, 22, 23), (6, 0, 2, 7), (1, 3, 5, 2), (4, 9, 11, 5), (10, 8, 7, 11), (18, 6, 8, 19), (9, 21, 23, 10), (22, 20, 19, 23), (12, 18, 20, 13), (21, 15, 17, 22), (16, 14, 13, 17), (0, 12, 14, 1), (15, 4, 3, 16), (6, 18, 12, 0)])
_uv = me_cube_003.uv_layers.new(name='UVMap')
_uv.uv.foreach_set('vector', [0.4676, 0.8426, 0.5324, 0.8426, 0.5324, 0.9074, 0.4676, 0.9074, 0.4676, 0.5926, 0.5324, 0.5926, 0.5324, 0.6574, 0.4676, 0.6574, 0.7176, 0.5926, 0.7824, 0.5926, 0.7824, 0.6574, 0.7176, 0.6574, 0.4676, 0.09258, 0.5324, 0.09258, 0.5324, 0.1574, 0.4676, 0.1574, 0.4676, 0.3426, 0.5324, 0.3426, 0.5324, 0.4074, 0.4676, 0.4074, 0.2176, 0.6574, 0.2176, 0.75, 0.125, 0.6574, 0.5324, 0.9074, 0.625, 0.9074, 0.5324, 1.0, 0.2176, 0.5926, 0.125, 0.5926, 0.2176, 0.5, 0.625, 0.3426, 0.625, 0.3426, 0.5324, 0.25, 0.2824, 0.6574, 0.375, 0.6574, 0.2824, 0.75, 0.625, 0.8426, 0.625, 0.8426, 0.5324, 0.75, 0.2824, 0.5926, 0.2824, 0.5, 0.375, 0.5926, 0.625, 0.5926, 0.625, 0.5926, 0.5324, 0.5, 0.2176, 0.5926, 0.2176, 0.6574, 0.125, 0.6574, 0.125, 0.5926, 0.4676, 0.0, 0.5324, 0.0, 0.5324, 0.09258, 0.4676, 0.09258, 0.625, 0.09258, 0.625, 0.1574, 0.5324, 0.1574, 0.5324, 0.09258, 0.5324, 0.3426, 0.4676, 0.3426, 0.4676, 0.1574, 0.5324, 0.1574, 0.2824, 0.5926, 0.2176, 0.5926, 0.2176, 0.5, 0.2824, 0.5, 0.625, 0.3426, 0.625, 0.4074, 0.5324, 0.4074, 0.5324, 0.3426, 0.5324, 0.5926, 0.4676, 0.5926, 0.4676, 0.4074, 0.5324, 0.4074, 0.2824, 0.6574, 0.2824, 0.5926, 0.4676, 0.5926, 0.4676, 0.6574, 0.7176, 0.5926, 0.7176, 0.6574, 0.5324, 0.6574, 0.5324, 0.5926, 0.5324, 0.8426, 0.4676, 0.8426, 0.4676, 0.6574, 0.5324, 0.6574, 0.2176, 0.6574, 0.2824, 0.6574, 0.2824, 0.75, 0.2176, 0.75, 0.625, 0.8426, 0.625, 0.9074, 0.5324, 0.9074, 0.5324, 0.8426, 0.2176, 0.5926, 0.2824, 0.5926, 0.2824, 0.6574, 0.2176, 0.6574])
me_cube_003.use_remesh_fix_poles = True
me_cube_003.use_remesh_preserve_attributes = False
me_cube_003.use_mirror_vertex_groups = False
me_cube_003.update()
me_cube_004 = bpy.data.meshes.new('Cube.004')
me_cube_004.from_pydata([(-0.1626, -0.1243, -0.6269), (-0.06897, -1.508, -0.06897), (-0.6269, -0.1243, -0.1626), (-0.06897, -1.508, 0.06897), (-0.1626, -0.1243, 0.6269), (-0.6269, -0.1243, 0.1626), (-0.1243, 0.1243, -0.479), (-0.479, 0.1243, -0.1243), (-0.2594, 0.3434, -0.2594), (-0.1243, 0.1243, 0.479), (-0.2594, 0.3434, 0.2594), (-0.479, 0.1243, 0.1243), (0.1626, -0.1243, -0.6269), (0.6269, -0.1243, -0.1626), (0.06897, -1.508, -0.06897), (0.1626, -0.1243, 0.6269), (0.06897, -1.508, 0.06897), (0.6269, -0.1243, 0.1626), (0.1243, 0.1243, -0.479), (0.2594, 0.3434, -0.2594), (0.479, 0.1243, -0.1243), (0.1243, 0.1243, 0.479), (0.479, 0.1243, 0.1243), (0.2594, 0.3434, 0.2594)], [], [(14, 16, 3, 1), (20, 22, 17, 13), (21, 9, 4, 15), (2, 5, 11, 7), (8, 10, 23, 19), (0, 1, 2), (3, 4, 5), (6, 7, 8), (9, 10, 11), (12, 13, 14), (15, 16, 17), (18, 19, 20), (21, 22, 23), (6, 0, 2, 7), (1, 3, 5, 2), (4, 9, 11, 5), (10, 8, 7, 11), (18, 6, 8, 19), (9, 21, 23, 10), (22, 20, 19, 23), (12, 18, 20, 13), (21, 15, 17, 22), (16, 14, 13, 17), (0, 12, 14, 1), (15, 4, 3, 16), (6, 18, 12, 0)])
_uv = me_cube_004.uv_layers.new(name='UVMap')
_uv.uv.foreach_set('vector', [0.4676, 0.8426, 0.5324, 0.8426, 0.5324, 0.9074, 0.4676, 0.9074, 0.4676, 0.5926, 0.5324, 0.5926, 0.5324, 0.6574, 0.4676, 0.6574, 0.7176, 0.5926, 0.7824, 0.5926, 0.7824, 0.6574, 0.7176, 0.6574, 0.4676, 0.09258, 0.5324, 0.09258, 0.5324, 0.1574, 0.4676, 0.1574, 0.4676, 0.3426, 0.5324, 0.3426, 0.5324, 0.4074, 0.4676, 0.4074, 0.2176, 0.6574, 0.2176, 0.75, 0.125, 0.6574, 0.5324, 0.9074, 0.625, 0.9074, 0.5324, 1.0, 0.2176, 0.5926, 0.125, 0.5926, 0.2176, 0.5, 0.625, 0.3426, 0.625, 0.3426, 0.5324, 0.25, 0.2824, 0.6574, 0.375, 0.6574, 0.2824, 0.75, 0.625, 0.8426, 0.625, 0.8426, 0.5324, 0.75, 0.2824, 0.5926, 0.2824, 0.5, 0.375, 0.5926, 0.625, 0.5926, 0.625, 0.5926, 0.5324, 0.5, 0.2176, 0.5926, 0.2176, 0.6574, 0.125, 0.6574, 0.125, 0.5926, 0.4676, 0.0, 0.5324, 0.0, 0.5324, 0.09258, 0.4676, 0.09258, 0.625, 0.09258, 0.625, 0.1574, 0.5324, 0.1574, 0.5324, 0.09258, 0.5324, 0.3426, 0.4676, 0.3426, 0.4676, 0.1574, 0.5324, 0.1574, 0.2824, 0.5926, 0.2176, 0.5926, 0.2176, 0.5, 0.2824, 0.5, 0.625, 0.3426, 0.625, 0.4074, 0.5324, 0.4074, 0.5324, 0.3426, 0.5324, 0.5926, 0.4676, 0.5926, 0.4676, 0.4074, 0.5324, 0.4074, 0.2824, 0.6574, 0.2824, 0.5926, 0.4676, 0.5926, 0.4676, 0.6574, 0.7176, 0.5926, 0.7176, 0.6574, 0.5324, 0.6574, 0.5324, 0.5926, 0.5324, 0.8426, 0.4676, 0.8426, 0.4676, 0.6574, 0.5324, 0.6574, 0.2176, 0.6574, 0.2824, 0.6574, 0.2824, 0.75, 0.2176, 0.75, 0.625, 0.8426, 0.625, 0.9074, 0.5324, 0.9074, 0.5324, 0.8426, 0.2176, 0.5926, 0.2824, 0.5926, 0.2824, 0.6574, 0.2176, 0.6574])
me_cube_004.use_remesh_fix_poles = True
me_cube_004.use_remesh_preserve_attributes = False
me_cube_004.use_mirror_vertex_groups = False
me_cube_004.update()
me_cube_006 = bpy.data.meshes.new('Cube.006')
me_cube_006.from_pydata([(-0.1626, -0.1243, -0.6269), (-0.06897, -1.508, -0.06897), (-0.6269, -0.1243, -0.1626), (-0.06897, -1.508, 0.06897), (-0.1626, -0.1243, 0.6269), (-0.6269, -0.1243, 0.1626), (-0.1243, 0.1243, -0.479), (-0.479, 0.1243, -0.1243), (-0.2594, 0.3434, -0.2594), (-0.1243, 0.1243, 0.479), (-0.2594, 0.3434, 0.2594), (-0.479, 0.1243, 0.1243), (0.1626, -0.1243, -0.6269), (0.6269, -0.1243, -0.1626), (0.06897, -1.508, -0.06897), (0.1626, -0.1243, 0.6269), (0.06897, -1.508, 0.06897), (0.6269, -0.1243, 0.1626), (0.1243, 0.1243, -0.479), (0.2594, 0.3434, -0.2594), (0.479, 0.1243, -0.1243), (0.1243, 0.1243, 0.479), (0.479, 0.1243, 0.1243), (0.2594, 0.3434, 0.2594)], [], [(14, 16, 3, 1), (20, 22, 17, 13), (21, 9, 4, 15), (2, 5, 11, 7), (8, 10, 23, 19), (0, 1, 2), (3, 4, 5), (6, 7, 8), (9, 10, 11), (12, 13, 14), (15, 16, 17), (18, 19, 20), (21, 22, 23), (6, 0, 2, 7), (1, 3, 5, 2), (4, 9, 11, 5), (10, 8, 7, 11), (18, 6, 8, 19), (9, 21, 23, 10), (22, 20, 19, 23), (12, 18, 20, 13), (21, 15, 17, 22), (16, 14, 13, 17), (0, 12, 14, 1), (15, 4, 3, 16), (6, 18, 12, 0)])
_uv = me_cube_006.uv_layers.new(name='UVMap')
_uv.uv.foreach_set('vector', [0.4676, 0.8426, 0.5324, 0.8426, 0.5324, 0.9074, 0.4676, 0.9074, 0.4676, 0.5926, 0.5324, 0.5926, 0.5324, 0.6574, 0.4676, 0.6574, 0.7176, 0.5926, 0.7824, 0.5926, 0.7824, 0.6574, 0.7176, 0.6574, 0.4676, 0.09258, 0.5324, 0.09258, 0.5324, 0.1574, 0.4676, 0.1574, 0.4676, 0.3426, 0.5324, 0.3426, 0.5324, 0.4074, 0.4676, 0.4074, 0.2176, 0.6574, 0.2176, 0.75, 0.125, 0.6574, 0.5324, 0.9074, 0.625, 0.9074, 0.5324, 1.0, 0.2176, 0.5926, 0.125, 0.5926, 0.2176, 0.5, 0.625, 0.3426, 0.625, 0.3426, 0.5324, 0.25, 0.2824, 0.6574, 0.375, 0.6574, 0.2824, 0.75, 0.625, 0.8426, 0.625, 0.8426, 0.5324, 0.75, 0.2824, 0.5926, 0.2824, 0.5, 0.375, 0.5926, 0.625, 0.5926, 0.625, 0.5926, 0.5324, 0.5, 0.2176, 0.5926, 0.2176, 0.6574, 0.125, 0.6574, 0.125, 0.5926, 0.4676, 0.0, 0.5324, 0.0, 0.5324, 0.09258, 0.4676, 0.09258, 0.625, 0.09258, 0.625, 0.1574, 0.5324, 0.1574, 0.5324, 0.09258, 0.5324, 0.3426, 0.4676, 0.3426, 0.4676, 0.1574, 0.5324, 0.1574, 0.2824, 0.5926, 0.2176, 0.5926, 0.2176, 0.5, 0.2824, 0.5, 0.625, 0.3426, 0.625, 0.4074, 0.5324, 0.4074, 0.5324, 0.3426, 0.5324, 0.5926, 0.4676, 0.5926, 0.4676, 0.4074, 0.5324, 0.4074, 0.2824, 0.6574, 0.2824, 0.5926, 0.4676, 0.5926, 0.4676, 0.6574, 0.7176, 0.5926, 0.7176, 0.6574, 0.5324, 0.6574, 0.5324, 0.5926, 0.5324, 0.8426, 0.4676, 0.8426, 0.4676, 0.6574, 0.5324, 0.6574, 0.2176, 0.6574, 0.2824, 0.6574, 0.2824, 0.75, 0.2176, 0.75, 0.625, 0.8426, 0.625, 0.9074, 0.5324, 0.9074, 0.5324, 0.8426, 0.2176, 0.5926, 0.2824, 0.5926, 0.2824, 0.6574, 0.2176, 0.6574])
me_cube_006.use_remesh_fix_poles = True
me_cube_006.use_remesh_preserve_attributes = False
me_cube_006.use_mirror_vertex_groups = False
me_cube_006.update()
me_cylinder_002 = bpy.data.meshes.new('Cylinder.002')
me_cylinder_002.from_pydata([(1.987e-08, 0.0, 24.52), (-4.111, -7.161, 22.21), (-2.032, -7.161, 22.66), (0.0463, -7.161, 22.8), (2.125, -7.161, 22.64), (4.203, -7.161, 22.18), (-5.169, -5.361, 22.65), (-3.091, -5.361, 23.24), (-1.012, -5.361, 23.53), (1.066, -5.361, 23.53), (3.145, -5.361, 23.23), (5.223, -5.361, 22.63), (-6.228, -3.561, 22.79), (-4.149, -3.561, 23.53), (-2.071, -3.561, 23.96), (0.007807, -3.561, 24.1), (2.086, -3.561, 23.96), (4.165, -3.561, 23.52), (6.243, -3.561, 22.79), (-7.286, -1.761, 22.63), (-5.208, -1.761, 23.52), (-3.129, -1.761, 24.09), (-1.051, -1.761, 24.38), (1.028, -1.761, 24.38), (3.106, -1.761, 24.1), (5.185, -1.761, 23.53), (7.263, -1.761, 22.64), (-8.314, 0.0, 22.17), (-6.235, 0.0, 23.22), (-4.157, 0.0, 23.95), (-2.078, 0.0, 24.38), (2.078, 0.0, 24.38), (4.157, 0.0, 23.95), (6.235, 0.0, 23.22), (8.314, 0.0, 22.17), (-7.294, 1.8, 22.62), (-5.215, 1.8, 23.51), (-3.137, 1.8, 24.09), (-1.058, 1.8, 24.37), (1.02, 1.8, 24.38), (3.098, 1.8, 24.1), (5.177, 1.8, 23.52), (7.255, 1.8, 22.64), (-6.274, 3.6, 22.76), (-4.195, 3.6, 23.51), (-2.117, 3.6, 23.94), (-0.03849, 3.6, 24.09), (2.04, 3.6, 23.96), (4.118, 3.6, 23.53), (6.197, 3.6, 22.8), (-5.254, 5.4, 22.61), (-3.175, 5.4, 23.21), (-1.097, 5.4, 23.51), (0.9815, 5.4, 23.52), (3.06, 5.4, 23.24), (5.138, 5.4, 22.65), (-4.234, 7.2, 22.15), (-2.155, 7.2, 22.62), (-0.07698, 7.2, 22.78), (2.001, 7.2, 22.64), (4.08, 7.2, 22.2)], [], [])
me_cylinder_002.use_remesh_fix_poles = True
me_cylinder_002.use_remesh_preserve_attributes = False
me_cylinder_002.use_mirror_vertex_groups = False
me_cylinder_002.update()
me_cylinder_003 = bpy.data.meshes.new('Cylinder.003')
me_cylinder_003.from_pydata([(7.823e-08, 0.2875, 0.7597), (1.776e-15, 0.04819, 1.0), (2.258e-08, 0.2174, 0.9296), (8.009e-08, -0.2875, 0.7597), (1.776e-15, -0.04819, 1.0), (2.375e-08, -0.2174, 0.9296), (0.1319, 0.2875, 0.7482), (0.1736, 0.04819, 0.9848), (0.1614, 0.2174, 0.9155), (0.1319, -0.2875, 0.7482), (0.1736, -0.04819, 0.9848), (0.1614, -0.2174, 0.9155), (0.2598, 0.2875, 0.7139), (0.342, 0.04819, 0.9397), (0.318, 0.2174, 0.8736), (0.2598, -0.2876, 0.7139), (0.342, -0.04819, 0.9397), (0.318, -0.2174, 0.8736), (0.3799, 0.2875, 0.6579), (0.5, 0.04819, 0.866), (0.4648, 0.2174, 0.8051), (0.3799, -0.2875, 0.6579), (0.5, -0.04819, 0.866), (0.4648, -0.2174, 0.8051), (0.4883, 0.2875, 0.582), (0.6428, 0.04819, 0.766), (0.5976, 0.2174, 0.7121), (0.4883, -0.2875, 0.582), (0.6428, -0.04819, 0.766), (0.5976, -0.2174, 0.7121), (0.582, 0.2875, 0.4883), (0.766, 0.04819, 0.6428), (0.7121, 0.2174, 0.5976), (0.582, -0.2876, 0.4883), (0.766, -0.04819, 0.6428), (0.7121, -0.2174, 0.5976), (0.6579, 0.2875, 0.3799), (0.866, 0.04819, 0.5), (0.8051, 0.2174, 0.4648), (0.6579, -0.2875, 0.3799), (0.866, -0.04819, 0.5), (0.8051, -0.2174, 0.4648), (0.7139, 0.2875, 0.2598), (0.9397, 0.04819, 0.342), (0.8736, 0.2174, 0.318), (0.7139, -0.2875, 0.2598), (0.9397, -0.04819, 0.342), (0.8736, -0.2174, 0.318), (0.7482, 0.2875, 0.1319), (0.9848, 0.04819, 0.1736), (0.9155, 0.2174, 0.1614), (0.7482, -0.2875, 0.1319), (0.9848, -0.04819, 0.1736), (0.9155, -0.2174, 0.1614), (0.7597, 0.2875, 8.941e-08), (1.0, 0.04819, 7.7e-08), (0.9296, 0.2174, 8.591e-08), (0.7597, -0.2875, 5.96e-08), (1.0, -0.04819, 7.201e-08), (0.9296, -0.2174, 6.333e-08), (0.7482, 0.2875, -0.1319), (0.9848, 0.04819, -0.1736), (0.9155, 0.2174, -0.1614), (0.7482, -0.2875, -0.1319), (0.9848, -0.04819, -0.1736), (0.9155, -0.2174, -0.1614), (0.7139, 0.2875, -0.2598), (0.9397, 0.04819, -0.342), (0.8736, 0.2174, -0.318), (0.7139, -0.2875, -0.2598), (0.9397, -0.04819, -0.342), (0.8736, -0.2174, -0.318), (0.6579, 0.2875, -0.3799), (0.866, 0.04819, -0.5), (0.8051, 0.2174, -0.4648), (0.6579, -0.2875, -0.3799), (0.866, -0.04819, -0.5), (0.8051, -0.2174, -0.4648), (0.582, 0.2875, -0.4883), (0.766, 0.04819, -0.6428), (0.7121, 0.2174, -0.5976), (0.582, -0.2875, -0.4883), (0.766, -0.04819, -0.6428), (0.7121, -0.2174, -0.5976), (0.4883, 0.2876, -0.582), (0.6428, 0.04819, -0.766), (0.5976, 0.2174, -0.7121), (0.4883, -0.2875, -0.582), (0.6428, -0.04819, -0.766), (0.5976, -0.2174, -0.7121), (0.3799, 0.2875, -0.6579), (0.5, 0.04819, -0.866), (0.4648, 0.2174, -0.8051), (0.3799, -0.2876, -0.6579), (0.5, -0.04819, -0.866), (0.4648, -0.2174, -0.8051), (0.2598, 0.2875, -0.7139), (0.342, 0.04819, -0.9397), (0.318, 0.2174, -0.8736), (0.2598, -0.2875, -0.7139), (0.342, -0.04819, -0.9397), (0.318, -0.2174, -0.8736), (0.1319, 0.2875, -0.7482), (0.1736, 0.04819, -0.9848), (0.1614, 0.2174, -0.9155), (0.1319, -0.2875, -0.7482), (0.1736, -0.04819, -0.9848), (0.1614, -0.2174, -0.9155), (1.453e-07, 0.2875, -0.7597), (3.894e-07, 0.04819, -1.0), (3.178e-07, 0.2174, -0.9296), (6.333e-08, -0.2875, -0.7597), (3.894e-07, -0.04819, -1.0), (2.938e-07, -0.2174, -0.9296), (-0.1319, 0.2876, -0.7482), (-0.1736, 0.04819, -0.9848), (-0.1614, 0.2174, -0.9155), (-0.1319, -0.2875, -0.7482), (-0.1736, -0.04819, -0.9848), (-0.1614, -0.2174, -0.9155), (-0.2598, 0.2875, -0.7139), (-0.342, 0.04819, -0.9397), (-0.318, 0.2174, -0.8736), (-0.2598, -0.2876, -0.7139), (-0.342, -0.04819, -0.9397), (-0.318, -0.2174, -0.8736), (-0.3799, 0.2875, -0.6579), (-0.5, 0.04819, -0.866), (-0.4648, 0.2174, -0.8051), (-0.3799, -0.2875, -0.6579), (-0.5, -0.04819, -0.866), (-0.4648, -0.2174, -0.8051), (-0.4883, 0.2875, -0.582), (-0.6428, 0.04819, -0.766), (-0.5976, 0.2174, -0.7121), (-0.4883, -0.2875, -0.582), (-0.6428, -0.04819, -0.766), (-0.5976, -0.2174, -0.7121), (-0.582, 0.2875, -0.4883), (-0.766, 0.04819, -0.6428), (-0.7121, 0.2174, -0.5976), (-0.582, -0.2875, -0.4883), (-0.766, -0.04819, -0.6428), (-0.7121, -0.2174, -0.5976), (-0.6579, 0.2875, -0.3799), (-0.866, 0.04819, -0.5), (-0.8051, 0.2174, -0.4648), (-0.6579, -0.2875, -0.3799), (-0.866, -0.04819, -0.5), (-0.8051, -0.2174, -0.4648), (-0.7139, 0.2875, -0.2598), (-0.9397, 0.04819, -0.342), (-0.8736, 0.2174, -0.318), (-0.7139, -0.2875, -0.2598), (-0.9397, -0.04819, -0.342), (-0.8736, -0.2174, -0.318), (-0.7482, 0.2875, -0.1319), (-0.9848, 0.04819, -0.1736), (-0.9155, 0.2174, -0.1614), (-0.7482, -0.2875, -0.1319), (-0.9848, -0.04819, -0.1736), (-0.9155, -0.2174, -0.1614), (-0.7597, 0.2875, -2.85e-07), (-1.0, 0.04819, -4.594e-07), (-0.9296, 0.2174, -4.033e-07), (-0.7597, -0.2875, -3.111e-07), (-1.0, -0.04819, -4.644e-07), (-0.9296, -0.2174, -4.245e-07), (-0.7482, 0.2875, 0.1319), (-0.9848, 0.04819, 0.1736), (-0.9155, 0.2174, 0.1614), (-0.7482, -0.2875, 0.1319), (-0.9848, -0.04819, 0.1736), (-0.9155, -0.2174, 0.1614), (-0.7139, 0.2876, 0.2598), (-0.9397, 0.04819, 0.342), (-0.8736, 0.2174, 0.318), (-0.7139, -0.2875, 0.2598), (-0.9397, -0.04819, 0.342), (-0.8736, -0.2174, 0.318), (-0.6579, 0.2875, 0.3799), (-0.866, 0.04819, 0.5), (-0.8051, 0.2174, 0.4648), (-0.6579, -0.2875, 0.3799), (-0.866, -0.04819, 0.5), (-0.8051, -0.2174, 0.4648), (-0.582, 0.2875, 0.4883), (-0.766, 0.04819, 0.6428), (-0.7121, 0.2174, 0.5976), (-0.582, -0.2875, 0.4883), (-0.766, -0.04819, 0.6428), (-0.7121, -0.2174, 0.5976), (-0.4883, 0.2876, 0.582), (-0.6428, 0.04819, 0.766), (-0.5976, 0.2174, 0.7121), (-0.4883, -0.2876, 0.582), (-0.6428, -0.04819, 0.766), (-0.5976, -0.2174, 0.7121), (-0.3799, 0.2875, 0.6579), (-0.5, 0.04819, 0.866), (-0.4648, 0.2174, 0.8051), (-0.3799, -0.2875, 0.6579), (-0.5, -0.04819, 0.866), (-0.4648, -0.2174, 0.8051), (-0.2598, 0.2875, 0.7139), (-0.342, 0.04819, 0.9397), (-0.318, 0.2174, 0.8736), (-0.2598, -0.2875, 0.7139), (-0.342, -0.04819, 0.9397), (-0.318, -0.2174, 0.8736), (-0.1319, 0.2875, 0.7482), (-0.1736, 0.04819, 0.9848), (-0.1614, 0.2174, 0.9155), (-0.1319, -0.2875, 0.7482), (-0.1736, -0.04819, 0.9848), (-0.1614, -0.2174, 0.9155)], [], [(211, 214, 4, 1), (13, 16, 22, 19), (19, 22, 28, 25), (25, 28, 34, 31), (31, 34, 40, 37), (37, 40, 46, 43), (43, 46, 52, 49), (49, 52, 58, 55), (55, 58, 64, 61), (61, 64, 70, 67), (67, 70, 76, 73), (73, 76, 82, 79), (79, 82, 88, 85), (85, 88, 94, 91), (91, 94, 100, 97), (97, 100, 106, 103), (103, 106, 112, 109), (109, 112, 118, 115), (115, 118, 124, 121), (121, 124, 130, 127), (127, 130, 136, 133), (133, 136, 142, 139), (139, 142, 148, 145), (145, 148, 154, 151), (151, 154, 160, 157), (157, 160, 166, 163), (163, 166, 172, 169), (169, 172, 178, 175), (175, 178, 184, 181), (181, 184, 190, 187), (187, 190, 196, 193), (193, 196, 202, 199), (199, 202, 208, 205), (205, 208, 214, 211), (7, 10, 16, 13), (9, 3, 213, 207, 201, 195, 189, 183, 177, 171, 165, 159, 153, 147, 141, 135, 129, 123, 117, 111, 105, 99, 93, 87, 81, 75, 69, 63, 57, 51, 45, 39, 33, 27, 21, 15), (1, 4, 10, 7), (1, 7, 8, 2), (2, 8, 6, 0), (10, 4, 5, 11), (11, 5, 3, 9), (7, 13, 14, 8), (8, 14, 12, 6), (16, 10, 11, 17), (17, 11, 9, 15), (13, 19, 20, 14), (14, 20, 18, 12), (22, 16, 17, 23), (23, 17, 15, 21), (19, 25, 26, 20), (20, 26, 24, 18), (28, 22, 23, 29), (29, 23, 21, 27), (25, 31, 32, 26), (26, 32, 30, 24), (34, 28, 29, 35), (35, 29, 27, 33), (31, 37, 38, 32), (32, 38, 36, 30), (40, 34, 35, 41), (41, 35, 33, 39), (37, 43, 44, 38), (38, 44, 42, 36), (46, 40, 41, 47), (47, 41, 39, 45), (43, 49, 50, 44), (44, 50, 48, 42), (52, 46, 47, 53), (53, 47, 45, 51), (49, 55, 56, 50), (50, 56, 54, 48), (58, 52, 53, 59), (59, 53, 51, 57), (55, 61, 62, 56), (56, 62, 60, 54), (64, 58, 59, 65), (65, 59, 57, 63), (61, 67, 68, 62), (62, 68, 66, 60), (70, 64, 65, 71), (71, 65, 63, 69), (67, 73, 74, 68), (68, 74, 72, 66), (76, 70, 71, 77), (77, 71, 69, 75), (73, 79, 80, 74), (74, 80, 78, 72), (82, 76, 77, 83), (83, 77, 75, 81), (79, 85, 86, 80), (80, 86, 84, 78), (88, 82, 83, 89), (89, 83, 81, 87), (85, 91, 92, 86), (86, 92, 90, 84), (94, 88, 89, 95), (95, 89, 87, 93), (91, 97, 98, 92), (92, 98, 96, 90), (100, 94, 95, 101), (101, 95, 93, 99), (97, 103, 104, 98), (98, 104, 102, 96), (106, 100, 101, 107), (107, 101, 99, 105), (103, 109, 110, 104), (104, 110, 108, 102), (112, 106, 107, 113), (113, 107, 105, 111), (109, 115, 116, 110), (110, 116, 114, 108), (118, 112, 113, 119), (119, 113, 111, 117), (115, 121, 122, 116), (116, 122, 120, 114), (124, 118, 119, 125), (125, 119, 117, 123), (121, 127, 128, 122), (122, 128, 126, 120), (130, 124, 125, 131), (131, 125, 123, 129), (127, 133, 134, 128), (128, 134, 132, 126), (136, 130, 131, 137), (137, 131, 129, 135), (133, 139, 140, 134), (134, 140, 138, 132), (142, 136, 137, 143), (143, 137, 135, 141), (139, 145, 146, 140), (140, 146, 144, 138), (148, 142, 143, 149), (149, 143, 141, 147), (145, 151, 152, 146), (146, 152, 150, 144), (154, 148, 149, 155), (155, 149, 147, 153), (151, 157, 158, 152), (152, 158, 156, 150), (160, 154, 155, 161), (161, 155, 153, 159), (157, 163, 164, 158), (158, 164, 162, 156), (166, 160, 161, 167), (167, 161, 159, 165), (163, 169, 170, 164), (164, 170, 168, 162), (172, 166, 167, 173), (173, 167, 165, 171), (169, 175, 176, 170), (170, 176, 174, 168), (178, 172, 173, 179), (179, 173, 171, 177), (175, 181, 182, 176), (176, 182, 180, 174), (184, 178, 179, 185), (185, 179, 177, 183), (181, 187, 188, 182), (182, 188, 186, 180), (190, 184, 185, 191), (191, 185, 183, 189), (187, 193, 194, 188), (188, 194, 192, 186), (196, 190, 191, 197), (197, 191, 189, 195), (193, 199, 200, 194), (194, 200, 198, 192), (202, 196, 197, 203), (203, 197, 195, 201), (199, 205, 206, 200), (200, 206, 204, 198), (208, 202, 203, 209), (209, 203, 201, 207), (205, 211, 212, 206), (206, 212, 210, 204), (214, 208, 209, 215), (215, 209, 207, 213), (211, 1, 2, 212), (212, 2, 0, 210), (4, 214, 215, 5), (5, 215, 213, 3), (0, 6, 12, 18, 24, 30, 36, 42, 48, 54, 60, 66, 72, 78, 84, 90, 96, 102, 108, 114, 120, 126, 132, 138, 144, 150, 156, 162, 168, 174, 180, 186, 192, 198, 204, 210)])
me_cylinder_003.polygons.foreach_set('use_smooth', [True] * 182)
_uv = me_cylinder_003.uv_layers.new(name='UVMap')
_uv.uv.foreach_set('vector', [0.02778, 0.7081, 0.02778, 0.7919, -3.316e-07, 0.7919, -3.316e-07, 0.7081, 0.9444, 0.7081, 0.9444, 0.7919, 0.9167, 0.7919, 0.9167, 0.7081, 0.9167, 0.7081, 0.9167, 0.7919, 0.8889, 0.7919, 0.8889, 0.7081, 0.8889, 0.7081, 0.8889, 0.7919, 0.8611, 0.7919, 0.8611, 0.7081, 0.8611, 0.7081, 0.8611, 0.7919, 0.8333, 0.7919, 0.8333, 0.7081, 0.8333, 0.7081, 0.8333, 0.7919, 0.8056, 0.7919, 0.8056, 0.7081, 0.8056, 0.7081, 0.8056, 0.7919, 0.7778, 0.7919, 0.7778, 0.7081, 0.7778, 0.7081, 0.7778, 0.7919, 0.75, 0.7919, 0.75, 0.7081, 0.75, 0.7081, 0.75, 0.7919, 0.7222, 0.7919, 0.7222, 0.7081, 0.7222, 0.7081, 0.7222, 0.7919, 0.6944, 0.7919, 0.6944, 0.7081, 0.6944, 0.7081, 0.6944, 0.7919, 0.6667, 0.7919, 0.6667, 0.7081, 0.6667, 0.7081, 0.6667, 0.7919, 0.6389, 0.7919, 0.6389, 0.7081, 0.6389, 0.7081, 0.6389, 0.7919, 0.6111, 0.7919, 0.6111, 0.7081, 0.6111, 0.7081, 0.6111, 0.7919, 0.5833, 0.7919, 0.5833, 0.7081, 0.5833, 0.7081, 0.5833, 0.7919, 0.5556, 0.7919, 0.5556, 0.7081, 0.5556, 0.7081, 0.5556, 0.7919, 0.5278, 0.7919, 0.5278, 0.7081, 0.5278, 0.7081, 0.5278, 0.7919, 0.5, 0.7919, 0.5, 0.7081, 0.5, 0.7081, 0.5, 0.7919, 0.4722, 0.7919, 0.4722, 0.7081, 0.4722, 0.7081, 0.4722, 0.7919, 0.4444, 0.7919, 0.4444, 0.7081, 0.4444, 0.7081, 0.4444, 0.7919, 0.4167, 0.7919, 0.4167, 0.7081, 0.4167, 0.7081, 0.4167, 0.7919, 0.3889, 0.7919, 0.3889, 0.7081, 0.3889, 0.7081, 0.3889, 0.7919, 0.3611, 0.7919, 0.3611, 0.7081, 0.3611, 0.7081, 0.3611, 0.7919, 0.3333, 0.7919, 0.3333, 0.7081, 0.3333, 0.7081, 0.3333, 0.7919, 0.3056, 0.7919, 0.3056, 0.7081, 0.3056, 0.7081, 0.3056, 0.7919, 0.2778, 0.7919, 0.2778, 0.7081, 0.2778, 0.7081, 0.2778, 0.7919, 0.25, 0.7919, 0.25, 0.7081, 0.25, 0.7081, 0.25, 0.7919, 0.2222, 0.7919, 0.2222, 0.7081, 0.2222, 0.7081, 0.2222, 0.7919, 0.1944, 0.7919, 0.1944, 0.7081, 0.1944, 0.7081, 0.1944, 0.7919, 0.1667, 0.7919, 0.1667, 0.7081, 0.1667, 0.7081, 0.1667, 0.7919, 0.1389, 0.7919, 0.1389, 0.7081, 0.1389, 0.7081, 0.1389, 0.7919, 0.1111, 0.7919, 0.1111, 0.7081, 0.1111, 0.7081, 0.1111, 0.7919, 0.08333, 0.7919, 0.08333, 0.7081, 0.08333, 0.7081, 0.08333, 0.7919, 0.05556, 0.7919, 0.05556, 0.7081, 0.05556, 0.7081, 0.05556, 0.7919, 0.02778, 0.7919, 0.02778, 0.7081, 0.9722, 0.7081, 0.9722, 0.7919, 0.9444, 0.7919, 0.9444, 0.7081, 0.2817, 0.4296, 0.25, 0.4323, 0.2183, 0.4296, 0.1876, 0.4213, 0.1588, 0.4079, 0.1328, 0.3897, 0.1103, 0.3672, 0.09209, 0.3412, 0.07866, 0.3124, 0.07044, 0.2817, 0.06767, 0.25, 0.07044, 0.2183, 0.07866, 0.1876, 0.09209, 0.1588, 0.1103, 0.1328, 0.1328, 0.1103, 0.1588, 0.09209, 0.1876, 0.07866, 0.2183, 0.07044, 0.25, 0.06767, 0.2817, 0.07044, 0.3124, 0.07866, 0.3412, 0.09209, 0.3672, 0.1103, 0.3897, 0.1328, 0.4079, 0.1588, 0.4213, 0.1876, 0.4296, 0.2183, 0.4323, 0.25, 0.4296, 0.2817, 0.4213, 0.3124, 0.4079, 0.3412, 0.3897, 0.3672, 0.3672, 0.3897, 0.3412, 0.4079, 0.3124, 0.4213, 1.0, 0.7081, 1.0, 0.7919, 0.9722, 0.7919, 0.9722, 0.7081, 1.0, 0.7081, 0.9722, 0.7081, 0.9732, 0.5, 0.999, 0.5, 0.7515, 0.4899, 0.7902, 0.4865, 0.7817, 0.4296, 0.75, 0.4323, 0.9722, 0.7919, 1.0, 0.7919, 0.999, 1.0, 0.9732, 1.0, 0.2902, 0.4865, 0.2515, 0.4899, 0.25, 0.4323, 0.2817, 0.4296, 0.9722, 0.7081, 0.9444, 0.7081, 0.9454, 0.5, 0.9712, 0.5, 0.7931, 0.486, 0.8307, 0.4759, 0.8124, 0.4213, 0.7817, 0.4296, 0.9444, 0.7919, 0.9722, 0.7919, 0.9712, 1.0, 0.9454, 1.0, 0.3307, 0.4759, 0.2931, 0.486, 0.2817, 0.4296, 0.3124, 0.4213, 0.9444, 0.7081, 0.9167, 0.7081, 0.9176, 0.5, 0.9435, 0.5, 0.8334, 0.4749, 0.8687, 0.4585, 0.8412, 0.4079, 0.8124, 0.4213, 0.9167, 0.7919, 0.9444, 0.7919, 0.9435, 1.0, 0.9176, 1.0, 0.3687, 0.4585, 0.3334, 0.4749, 0.3124, 0.4213, 0.3412, 0.4079, 0.9167, 0.7081, 0.8889, 0.7081, 0.8899, 0.5, 0.9157, 0.5, 0.8712, 0.457, 0.9031, 0.4347, 0.8672, 0.3897, 0.8412, 0.4079, 0.8889, 0.7919, 0.9167, 0.7919, 0.9157, 1.0, 0.8899, 1.0, 0.4031, 0.4347, 0.3712, 0.457, 0.3412, 0.4079, 0.3672, 0.3897, 0.8889, 0.7081, 0.8611, 0.7081, 0.8621, 0.5, 0.8879, 0.5, 0.9053, 0.4328, 0.9328, 0.4053, 0.8897, 0.3672, 0.8672, 0.3897, 0.8611, 0.7919, 0.8889, 0.7919, 0.8879, 1.0, 0.8621, 1.0, 0.4328, 0.4053, 0.4053, 0.4328, 0.3672, 0.3897, 0.3897, 0.3672, 0.8611, 0.7081, 0.8333, 0.7081, 0.8343, 0.5, 0.8601, 0.5, 0.9347, 0.4031, 0.957, 0.3712, 0.9079, 0.3412, 0.8897, 0.3672, 0.8333, 0.7919, 0.8611, 0.7919, 0.8601, 1.0, 0.8343, 1.0, 0.457, 0.3712, 0.4347, 0.4031, 0.3897, 0.3672, 0.4079, 0.3412, 0.8333, 0.7081, 0.8056, 0.7081, 0.8065, 0.5, 0.8324, 0.5, 0.9585, 0.3687, 0.9749, 0.3334, 0.9213, 0.3124, 0.9079, 0.3412, 0.8056, 0.7919, 0.8333, 0.7919, 0.8324, 1.0, 0.8065, 1.0, 0.4749, 0.3334, 0.4585, 0.3687, 0.4079, 0.3412, 0.4213, 0.3124, 0.8056, 0.7081, 0.7778, 0.7081, 0.7788, 0.5, 0.8046, 0.5, 0.9759, 0.3307, 0.986, 0.2931, 0.9296, 0.2817, 0.9213, 0.3124, 0.7778, 0.7919, 0.8056, 0.7919, 0.8046, 1.0, 0.7788, 1.0, 0.486, 0.2931, 0.4759, 0.3307, 0.4213, 0.3124, 0.4296, 0.2817, 0.7778, 0.7081, 0.75, 0.7081, 0.751, 0.5, 0.7768, 0.5, 0.9865, 0.2902, 0.9899, 0.2515, 0.9323, 0.25, 0.9296, 0.2817, 0.75, 0.7919, 0.7778, 0.7919, 0.7768, 1.0, 0.751, 1.0, 0.4899, 0.2515, 0.4865, 0.2902, 0.4296, 0.2817, 0.4323, 0.25, 0.75, 0.7081, 0.7222, 0.7081, 0.7232, 0.5, 0.749, 0.5, 0.9899, 0.2485, 0.9865, 0.2098, 0.9296, 0.2183, 0.9323, 0.25, 0.7222, 0.7919, 0.75, 0.7919, 0.749, 1.0, 0.7232, 1.0, 0.4865, 0.2098, 0.4899, 0.2485, 0.4323, 0.25, 0.4296, 0.2183, 0.7222, 0.7081, 0.6944, 0.7081, 0.6954, 0.5, 0.7212, 0.5, 0.986, 0.2069, 0.9759, 0.1693, 0.9213, 0.1876, 0.9296, 0.2183, 0.6944, 0.7919, 0.7222, 0.7919, 0.7212, 1.0, 0.6954, 1.0, 0.4759, 0.1693, 0.486, 0.2069, 0.4296, 0.2183, 0.4213, 0.1876, 0.6944, 0.7081, 0.6667, 0.7081, 0.6676, 0.5, 0.6935, 0.5, 0.9749, 0.1666, 0.9585, 0.1313, 0.9079, 0.1588, 0.9213, 0.1876, 0.6667, 0.7919, 0.6944, 0.7919, 0.6935, 1.0, 0.6676, 1.0, 0.4585, 0.1313, 0.4749, 0.1666, 0.4213, 0.1876, 0.4079, 0.1588, 0.6667, 0.7081, 0.6389, 0.7081, 0.6399, 0.5, 0.6657, 0.5, 0.957, 0.1288, 0.9347, 0.09694, 0.8897, 0.1328, 0.9079, 0.1588, 0.6389, 0.7919, 0.6667, 0.7919, 0.6657, 1.0, 0.6399, 1.0, 0.4347, 0.09694, 0.457, 0.1288, 0.4079, 0.1588, 0.3897, 0.1328, 0.6389, 0.7081, 0.6111, 0.7081, 0.6121, 0.5, 0.6379, 0.5, 0.9328, 0.09469, 0.9053, 0.06719, 0.8672, 0.1103, 0.8897, 0.1328, 0.6111, 0.7919, 0.6389, 0.7919, 0.6379, 1.0, 0.6121, 1.0, 0.4053, 0.06719, 0.4328, 0.09469, 0.3897, 0.1328, 0.3672, 0.1103, 0.6111, 0.7081, 0.5833, 0.7081, 0.5843, 0.5, 0.6101, 0.5, 0.9031, 0.06531, 0.8712, 0.043, 0.8412, 0.09209, 0.8672, 0.1103, 0.5833, 0.7919, 0.6111, 0.7919, 0.6101, 1.0, 0.5843, 1.0, 0.3712, 0.043, 0.4031, 0.06531, 0.3672, 0.1103, 0.3412, 0.09209, 0.5833, 0.7081, 0.5556, 0.7081, 0.5565, 0.5, 0.5824, 0.5, 0.8687, 0.04153, 0.8334, 0.0251, 0.8124, 0.07866, 0.8412, 0.09209, 0.5556, 0.7919, 0.5833, 0.7919, 0.5824, 1.0, 0.5565, 1.0, 0.3334, 0.0251, 0.3687, 0.04153, 0.3412, 0.09209, 0.3124, 0.07866, 0.5556, 0.7081, 0.5278, 0.7081, 0.5288, 0.5, 0.5546, 0.5, 0.8307, 0.02409, 0.7931, 0.01403, 0.7817, 0.07044, 0.8124, 0.07866, 0.5278, 0.7919, 0.5556, 0.7919, 0.5546, 1.0, 0.5288, 1.0, 0.2931, 0.01403, 0.3307, 0.02409, 0.3124, 0.07866, 0.2817, 0.07044, 0.5278, 0.7081, 0.5, 0.7081, 0.501, 0.5, 0.5268, 0.5, 0.7902, 0.01352, 0.7515, 0.01013, 0.75, 0.06767, 0.7817, 0.07044, 0.5, 0.7919, 0.5278, 0.7919, 0.5268, 1.0, 0.501, 1.0, 0.2515, 0.01013, 0.2902, 0.01352, 0.2817, 0.07044, 0.25, 0.06767, 0.5, 0.7081, 0.4722, 0.7081, 0.4732, 0.5, 0.499, 0.5, 0.7485, 0.01013, 0.7098, 0.01352, 0.7183, 0.07044, 0.75, 0.06767, 0.4722, 0.7919, 0.5, 0.7919, 0.499, 1.0, 0.4732, 1.0, 0.2098, 0.01352, 0.2485, 0.01013, 0.25, 0.06767, 0.2183, 0.07044, 0.4722, 0.7081, 0.4444, 0.7081, 0.4454, 0.5, 0.4712, 0.5, 0.7069, 0.01403, 0.6693, 0.02409, 0.6876, 0.07866, 0.7183, 0.07044, 0.4444, 0.7919, 0.4722, 0.7919, 0.4712, 1.0, 0.4454, 1.0, 0.1693, 0.02409, 0.2069, 0.01403, 0.2183, 0.07044, 0.1876, 0.07866, 0.4444, 0.7081, 0.4167, 0.7081, 0.4176, 0.5, 0.4435, 0.5, 0.6666, 0.0251, 0.6313, 0.04153, 0.6588, 0.09209, 0.6876, 0.07866, 0.4167, 0.7919, 0.4444, 0.7919, 0.4435, 1.0, 0.4176, 1.0, 0.1313, 0.04153, 0.1666, 0.0251, 0.1876, 0.07866, 0.1588, 0.09209, 0.4167, 0.7081, 0.3889, 0.7081, 0.3899, 0.5, 0.4157, 0.5, 0.6288, 0.043, 0.5969, 0.0653, 0.6328, 0.1103, 0.6588, 0.09209, 0.3889, 0.7919, 0.4167, 0.7919, 0.4157, 1.0, 0.3899, 1.0, 0.09694, 0.0653, 0.1288, 0.043, 0.1588, 0.09209, 0.1328, 0.1103, 0.3889, 0.7081, 0.3611, 0.7081, 0.3621, 0.5, 0.3879, 0.5, 0.5947, 0.06719, 0.5672, 0.09469, 0.6103, 0.1328, 0.6328, 0.1103, 0.3611, 0.7919, 0.3889, 0.7919, 0.3879, 1.0, 0.3621, 1.0, 0.06719, 0.09469, 0.09469, 0.06719, 0.1328, 0.1103, 0.1103, 0.1328, 0.3611, 0.7081, 0.3333, 0.7081, 0.3343, 0.5, 0.3601, 0.5, 0.5653, 0.09694, 0.543, 0.1288, 0.5921, 0.1588, 0.6103, 0.1328, 0.3333, 0.7919, 0.3611, 0.7919, 0.3601, 1.0, 0.3343, 1.0, 0.043, 0.1288, 0.06531, 0.09694, 0.1103, 0.1328, 0.09209, 0.1588, 0.3333, 0.7081, 0.3056, 0.7081, 0.3065, 0.5, 0.3324, 0.5, 0.5415, 0.1313, 0.5251, 0.1666, 0.5787, 0.1876, 0.5921, 0.1588, 0.3056, 0.7919, 0.3333, 0.7919, 0.3324, 1.0, 0.3065, 1.0, 0.0251, 0.1666, 0.04153, 0.1313, 0.09209, 0.1588, 0.07866, 0.1876, 0.3056, 0.7081, 0.2778, 0.7081, 0.2788, 0.5, 0.3046, 0.5, 0.5241, 0.1693, 0.514, 0.2069, 0.5704, 0.2183, 0.5787, 0.1876, 0.2778, 0.7919, 0.3056, 0.7919, 0.3046, 1.0, 0.2788, 1.0, 0.01403, 0.2069, 0.02409, 0.1693, 0.07866, 0.1876, 0.07044, 0.2183, 0.2778, 0.7081, 0.25, 0.7081, 0.251, 0.5, 0.2768, 0.5, 0.5135, 0.2098, 0.5101, 0.2485, 0.5677, 0.25, 0.5704, 0.2183, 0.25, 0.7919, 0.2778, 0.7919, 0.2768, 1.0, 0.251, 1.0, 0.01013, 0.2485, 0.01352, 0.2098, 0.07044, 0.2183, 0.06767, 0.25, 0.25, 0.7081, 0.2222, 0.7081, 0.2232, 0.5, 0.249, 0.5, 0.5101, 0.2515, 0.5135, 0.2902, 0.5704, 0.2817, 0.5677, 0.25, 0.2222, 0.7919, 0.25, 0.7919, 0.249, 1.0, 0.2232, 1.0, 0.01352, 0.2902, 0.01013, 0.2515, 0.06767, 0.25, 0.07044, 0.2817, 0.2222, 0.7081, 0.1944, 0.7081, 0.1954, 0.5, 0.2212, 0.5, 0.514, 0.2931, 0.5241, 0.3307, 0.5787, 0.3124, 0.5704, 0.2817, 0.1944, 0.7919, 0.2222, 0.7919, 0.2212, 1.0, 0.1954, 1.0, 0.02409, 0.3307, 0.01403, 0.2931, 0.07044, 0.2817, 0.07866, 0.3124, 0.1944, 0.7081, 0.1667, 0.7081, 0.1676, 0.5, 0.1935, 0.5, 0.5251, 0.3334, 0.5415, 0.3687, 0.5921, 0.3412, 0.5787, 0.3124, 0.1667, 0.7919, 0.1944, 0.7919, 0.1935, 1.0, 0.1676, 1.0, 0.04153, 0.3687, 0.0251, 0.3334, 0.07866, 0.3124, 0.09209, 0.3412, 0.1667, 0.7081, 0.1389, 0.7081, 0.1399, 0.5, 0.1657, 0.5, 0.543, 0.3712, 0.5653, 0.4031, 0.6103, 0.3672, 0.5921, 0.3412, 0.1389, 0.7919, 0.1667, 0.7919, 0.1657, 1.0, 0.1399, 1.0, 0.0653, 0.4031, 0.043, 0.3712, 0.09209, 0.3412, 0.1103, 0.3672, 0.1389, 0.7081, 0.1111, 0.7081, 0.1121, 0.5, 0.1379, 0.5, 0.5672, 0.4053, 0.5947, 0.4328, 0.6328, 0.3897, 0.6103, 0.3672, 0.1111, 0.7919, 0.1389, 0.7919, 0.1379, 1.0, 0.1121, 1.0, 0.09469, 0.4328, 0.06719, 0.4053, 0.1103, 0.3672, 0.1328, 0.3897, 0.1111, 0.7081, 0.08333, 0.7081, 0.08431, 0.5, 0.1101, 0.5, 0.5969, 0.4347, 0.6288, 0.457, 0.6588, 0.4079, 0.6328, 0.3897, 0.08333, 0.7919, 0.1111, 0.7919, 0.1101, 1.0, 0.08431, 1.0, 0.1288, 0.457, 0.09694, 0.4347, 0.1328, 0.3897, 0.1588, 0.4079, 0.08333, 0.7081, 0.05556, 0.7081, 0.05653, 0.5, 0.08236, 0.5, 0.6313, 0.4585, 0.6666, 0.4749, 0.6876, 0.4213, 0.6588, 0.4079, 0.05556, 0.7919, 0.08333, 0.7919, 0.08236, 1.0, 0.05653, 1.0, 0.1666, 0.4749, 0.1313, 0.4585, 0.1588, 0.4079, 0.1876, 0.4213, 0.05556, 0.7081, 0.02778, 0.7081, 0.02875, 0.5, 0.05458, 0.5, 0.6693, 0.4759, 0.7069, 0.486, 0.7183, 0.4296, 0.6876, 0.4213, 0.02778, 0.7919, 0.05556, 0.7919, 0.05458, 1.0, 0.02875, 1.0, 0.2069, 0.486, 0.1693, 0.4759, 0.1876, 0.4213, 0.2183, 0.4296, 0.02778, 0.7081, -3.316e-07, 0.7081, 0.0009771, 0.5, 0.0268, 0.5, 0.7098, 0.4865, 0.7485, 0.4899, 0.75, 0.4323, 0.7183, 0.4296, -3.316e-07, 0.7919, 0.02778, 0.7919, 0.0268, 1.0, 0.0009771, 1.0, 0.2485, 0.4899, 0.2098, 0.4865, 0.2183, 0.4296, 0.25, 0.4323, 0.75, 0.4323, 0.7817, 0.4296, 0.8124, 0.4213, 0.8412, 0.4079, 0.8672, 0.3897, 0.8897, 0.3672, 0.9079, 0.3412, 0.9213, 0.3124, 0.9296, 0.2817, 0.9323, 0.25, 0.9296, 0.2183, 0.9213, 0.1876, 0.9079, 0.1588, 0.8897, 0.1328, 0.8672, 0.1103, 0.8412, 0.09209, 0.8124, 0.07866, 0.7817, 0.07044, 0.75, 0.06767, 0.7183, 0.07044, 0.6876, 0.07866, 0.6588, 0.09209, 0.6328, 0.1103, 0.6103, 0.1328, 0.5921, 0.1588, 0.5787, 0.1876, 0.5704, 0.2183, 0.5677, 0.25, 0.5704, 0.2817, 0.5787, 0.3124, 0.5921, 0.3412, 0.6103, 0.3672, 0.6328, 0.3897, 0.6588, 0.4079, 0.6876, 0.4213, 0.7183, 0.4296])
me_cylinder_003.use_remesh_fix_poles = True
me_cylinder_003.use_remesh_preserve_attributes = False
me_cylinder_003.use_mirror_vertex_groups = False
me_cylinder_003.update()

# ---- curves / text
cu_beziercurve = bpy.data.curves.new('BezierCurve', 'CURVE')
cu_beziercurve.dimensions = '3D'
_sp = cu_beziercurve.splines.new('BEZIER'); _sp.bezier_points.add(10)
_sp.bezier_points.foreach_set('co', [-0.3795, 0.1515, 0.0, -0.01872, 0.1518, 0.0, 0.06728, 0.07098, 0.0, 0.0659, -0.689, 0.0, -0.01101, -0.7611, 0.0, -0.6229, -0.7611, 0.0, -0.7277, -0.6988, 0.0, -0.894, -0.4088, 0.0, -0.8906, -0.2665, 0.0, -0.7256, 0.03453, 0.0, -0.585, 0.1512, 0.0])
_sp.bezier_points.foreach_set('handle_left', [-0.4454, 0.1514, 0.0, -0.08464, 0.1517, 0.0, 0.06718, 0.1369, 0.0, 0.0658, -0.623, 0.0, 0.05491, -0.761, 0.0, -0.5569, -0.761, 0.0, -0.6961, -0.7566, 0.0, -0.8511, -0.4844, 0.0, -0.9174, -0.3154, 0.0, -0.7809, -0.06638, 0.0, -0.6685, 0.1512, 0.0])
_sp.bezier_points.foreach_set('handle_right', [-0.3263, 0.1515, 0.0, 0.03443, 0.1519, 0.0, 0.06736, 0.01783, 0.0, 0.06598, -0.7421, 0.0, -0.06416, -0.7612, 0.0, -0.676, -0.7612, 0.0, -0.7532, -0.6522, 0.0, -0.9285, -0.3479, 0.0, -0.869, -0.227, 0.0, -0.681, 0.1159, 0.0, -0.5014, 0.1512, 0.0])
for _p, _l, _r in zip(_sp.bezier_points, ['ALIGNED', 'ALIGNED', 'ALIGNED', 'ALIGNED', 'ALIGNED', 'ALIGNED', 'ALIGNED', 'ALIGNED', 'ALIGNED', 'ALIGNED', 'ALIGNED'], ['ALIGNED', 'ALIGNED', 'ALIGNED', 'ALIGNED', 'ALIGNED', 'ALIGNED', 'ALIGNED', 'ALIGNED', 'ALIGNED', 'ALIGNED', 'ALIGNED']): _p.handle_left_type = _l; _p.handle_right_type = _r
_sp.order_u = 0
_sp.order_v = 0
_sp.resolution_u = 30
_sp.use_cyclic_u = True
cu_beziercurve.use_path = True
cu_beziercurve.use_path_clamp = True
cu_beziercurve.bevel_depth = 0.001
cu_beziercurve.resolution_u = 30
cu_beziercurve.fill_mode = 'FULL'
txt_text = bpy.data.curves.new('Text', 'FONT')
txt_text.dimensions = '2D'
txt_text.body = 'Farbe'
txt_text.use_path_clamp = True
txt_text.extrude = 0.02
txt_text_001 = bpy.data.curves.new('Text.001', 'FONT')
txt_text_001.dimensions = '2D'
txt_text_001.body = 'Dicke'
txt_text_001.use_path_clamp = True
txt_text_001.extrude = 0.02
txt_text_002 = bpy.data.curves.new('Text.002', 'FONT')
txt_text_002.dimensions = '2D'
txt_text_002.body = 'Radierer'
txt_text_002.use_path_clamp = True
txt_text_002.extrude = 0.02
cu_beziercircle_003 = bpy.data.curves.new('BezierCircle.003', 'CURVE')
cu_beziercircle_003.dimensions = '3D'
_sp = cu_beziercircle_003.splines.new('BEZIER'); _sp.bezier_points.add(3)
_sp.bezier_points.foreach_set('co', [-0.02732, 0.0, 0.0, 0.0, 0.02732, 0.0, 0.02732, 0.0, 0.0, 0.0, -0.02732, 0.0])
_sp.bezier_points.foreach_set('handle_left', [-0.02732, -0.01509, 0.0, -0.01509, 0.02732, 0.0, 0.02732, 0.01509, 0.0, 0.01509, -0.02732, 0.0])
_sp.bezier_points.foreach_set('handle_right', [-0.02732, 0.01509, 0.0, 0.01509, 0.02732, 0.0, 0.02732, -0.01509, 0.0, -0.01509, -0.02732, 0.0])
for _p, _l, _r in zip(_sp.bezier_points, ['AUTO', 'AUTO', 'AUTO', 'AUTO'], ['AUTO', 'AUTO', 'AUTO', 'AUTO']): _p.handle_left_type = _l; _p.handle_right_type = _r
_sp.bezier_points.foreach_set('radius', [0.02732, 0.02732, 0.02732, 0.02732])
_sp.order_u = 0
_sp.order_v = 0
_sp.use_cyclic_u = True
cu_beziercircle_003.use_path = True
cu_beziercircle_003.use_path_clamp = True
cu_beziercircle_003.bevel_depth = 0.02
cu_beziercircle_003.fill_mode = 'FULL'
cu_beziercircle_002 = bpy.data.curves.new('BezierCircle.002', 'CURVE')
cu_beziercircle_002.dimensions = '3D'
_sp = cu_beziercircle_002.splines.new('BEZIER'); _sp.bezier_points.add(3)
_sp.bezier_points.foreach_set('co', [-0.001691, 0.0, 0.0, 0.0, 0.001691, 0.0, 0.001691, 0.0, 0.0, 0.0, -0.001691, 0.0])
_sp.bezier_points.foreach_set('handle_left', [-0.001691, -0.0009335, 0.0, -0.0009335, 0.001691, 0.0, 0.001691, 0.0009335, 0.0, 0.0009335, -0.001691, 0.0])
_sp.bezier_points.foreach_set('handle_right', [-0.001691, 0.0009335, 0.0, 0.0009335, 0.001691, 0.0, 0.001691, -0.0009335, 0.0, -0.0009335, -0.001691, 0.0])
for _p, _l, _r in zip(_sp.bezier_points, ['AUTO', 'AUTO', 'AUTO', 'AUTO'], ['AUTO', 'AUTO', 'AUTO', 'AUTO']): _p.handle_left_type = _l; _p.handle_right_type = _r
_sp.bezier_points.foreach_set('radius', [0.001691, 0.001691, 0.001691, 0.001691])
_sp.order_u = 0
_sp.order_v = 0
_sp.use_cyclic_u = True
cu_beziercircle_002.use_path = True
cu_beziercircle_002.use_path_clamp = True
cu_beziercircle_002.bevel_depth = 0.17
cu_beziercircle_002.fill_mode = 'FULL'
cu_beziercircle = bpy.data.curves.new('BezierCircle', 'CURVE')
cu_beziercircle.dimensions = '3D'
_sp = cu_beziercircle.splines.new('BEZIER'); _sp.bezier_points.add(3)
_sp.bezier_points.foreach_set('co', [-0.008552, 0.0, 0.0, 0.0, 0.008552, 0.0, 0.008552, 0.0, 0.0, 0.0, -0.008552, 0.0])
_sp.bezier_points.foreach_set('handle_left', [-0.008552, -0.004722, 0.0, -0.004722, 0.008552, 0.0, 0.008552, 0.004722, 0.0, 0.004722, -0.008552, 0.0])
_sp.bezier_points.foreach_set('handle_right', [-0.008552, 0.004722, 0.0, 0.004722, 0.008552, 0.0, 0.008552, -0.004722, 0.0, -0.004722, -0.008552, 0.0])
for _p, _l, _r in zip(_sp.bezier_points, ['AUTO', 'AUTO', 'AUTO', 'AUTO'], ['AUTO', 'AUTO', 'AUTO', 'AUTO']): _p.handle_left_type = _l; _p.handle_right_type = _r
_sp.bezier_points.foreach_set('radius', [0.008552, 0.008552, 0.008552, 0.008552])
_sp.order_u = 0
_sp.order_v = 0
_sp.use_cyclic_u = True
cu_beziercircle.use_path = True
cu_beziercircle.use_path_clamp = True
cu_beziercircle.bevel_depth = 0.06
cu_beziercircle.fill_mode = 'FULL'

# ---- objects
ob_radierer_auswahl = bpy.data.objects.new('Radierer_Auswahl', me_cube_002)
ob_outline = bpy.data.objects.new('Outline', cu_beziercurve)
ob_textfarbe = bpy.data.objects.new('TextFarbe', txt_text)
ob_textdicke = bpy.data.objects.new('TextDicke', txt_text_001)
ob_textradierer = bpy.data.objects.new('TextRadierer', txt_text_002)
ob_gross_auswahl = bpy.data.objects.new('Gross_Auswahl', cu_beziercircle_003)
ob_klein_auswahl = bpy.data.objects.new('klein_Auswahl', cu_beziercircle_002)
ob_mittel_auswahl = bpy.data.objects.new('Mittel_Auswahl', cu_beziercircle)
ob_spitze = bpy.data.objects.new('Spitze', me_cube_001)
ob_spitze_001 = bpy.data.objects.new('Spitze.001', me_cube_003)
ob_spitze_002 = bpy.data.objects.new('Spitze.002', me_cube_004)
ob_radiererspitze = bpy.data.objects.new('RadiererSpitze', me_cube_006)
ob_gridverts_002 = bpy.data.objects.new('gridVerts.002', me_cylinder_002)
ob_cylinder_004 = bpy.data.objects.new('Cylinder.004', me_cylinder_003)

# ---- transforms, parenting, visibility, modifiers, constraints
ob_radierer_auswahl.location = (-0.02446, -0.4007, 0.02921)
ob_radierer_auswahl.rotation_euler = (-0.4303, -0.186, 0.7584)
ob_radierer_auswahl.scale = (0.03877, 0.03877, 0.0009793)
ob_radierer_auswahl.lineart.crease_threshold = 0.0
ob_outline.location = (0.0, 0.0, 0.0)
ob_outline.lineart.crease_threshold = 0.0
ob_textfarbe.location = (-0.6546, -0.0444, 0.03569)
ob_textfarbe.rotation_euler = (0.3209, 0.3193, 0.09499)
ob_textfarbe.scale = (0.064, 0.064, 0.064)
ob_textfarbe.lineart.crease_threshold = 0.0
ob_textdicke.location = (0.01661, -0.1198, 0.04315)
ob_textdicke.rotation_euler = (0.2937, -0.5203, -0.05484)
ob_textdicke.scale = (0.06413, 0.06413, 0.06413)
ob_textdicke.lineart.crease_threshold = 0.0
ob_textradierer.location = (-0.02704, -0.4715, 0.03463)
ob_textradierer.rotation_euler = (-0.3028, -0.4757, 0.06332)
ob_textradierer.scale = (0.064, 0.064, 0.064)
ob_textradierer.lineart.crease_threshold = 0.0
ob_gross_auswahl.location = (-0.03783, -0.04407, 0.05298)
ob_gross_auswahl.rotation_euler = (0.176, -0.4986, 0.2595)
ob_gross_auswahl.scale = (1.94, 1.94, 1.94)
ob_gross_auswahl.lineart.crease_threshold = 0.0
ob_klein_auswahl.location = (0.02027, -0.2061, 0.0262)
ob_klein_auswahl.rotation_euler = (0.176, -0.4986, 0.2595)
ob_klein_auswahl.scale = (2.748, 2.748, 2.748)
ob_klein_auswahl.lineart.crease_threshold = 0.0
ob_mittel_auswahl.location = (-0.001418, -0.1456, 0.03619)
ob_mittel_auswahl.rotation_euler = (0.176, -0.4986, 0.2595)
ob_mittel_auswahl.scale = (1.613, 1.613, 1.613)
ob_mittel_auswahl.lineart.crease_threshold = 0.0
ob_spitze.parent = ob_gross_auswahl
ob_spitze.matrix_parent_inverse = Matrix(((18.86, -0.0, -0.0, -0.0), (-0.0, 18.86, 0.0, 1.0), (-0.0, -0.0, 18.86, -0.0), (-0.0, 0.0, -0.0, 1.0)))
ob_spitze.location = (0.0, 0.0, -0.01283)
ob_spitze.rotation_euler = (-1.571, 0.0, 0.0)
ob_spitze.scale = (0.008755, 0.008755, 0.008755)
ob_spitze.lineart.crease_threshold = 0.0
ob_spitze_001.parent = ob_mittel_auswahl
ob_spitze_001.matrix_parent_inverse = Matrix(((72.49, -0.0, -0.0, -0.0), (-0.0, 72.49, 0.0, 7.524), (-0.0, -0.0, 72.49, -0.0), (-0.0, 0.0, -0.0, 1.0)))
ob_spitze_001.location = (0.0, -0.09, -0.01283)
ob_spitze_001.rotation_euler = (-1.571, 0.0, 0.0)
ob_spitze_001.scale = (0.008755, 0.008755, 0.008755)
ob_spitze_001.lineart.crease_threshold = 0.0
ob_spitze_002.parent = ob_klein_auswahl
ob_spitze_002.matrix_parent_inverse = Matrix(((215.2, -0.0, -0.0, -0.0), (-0.0, 215.2, 0.0, 28.98), (-0.0, -0.0, 215.2, -0.0), (-0.0, 0.0, -0.0, 1.0)))
ob_spitze_002.location = (0.0, -0.13, -0.01283)
ob_spitze_002.rotation_euler = (-1.571, 0.0, 0.0)
ob_spitze_002.scale = (0.008755, 0.008755, 0.008755)
ob_spitze_002.lineart.crease_threshold = 0.0
ob_radiererspitze.parent = ob_radierer_auswahl
ob_radiererspitze.matrix_parent_inverse = Matrix(((18.4, 17.43, 4.772, 7.296), (-14.68, 18.39, -10.57, 7.317), (-417.5, 191.1, 912.0, 39.73), (-0.0, -0.0, -0.0, 1.0)))
ob_radiererspitze.location = (-0.01906, -0.4031, 0.0174)
ob_radiererspitze.rotation_euler = (-2.001, -0.186, 0.7584)
ob_radiererspitze.scale = (0.008755, 0.008755, 0.008755)
ob_radiererspitze.lineart.crease_threshold = 0.0
ob_gridverts_002.location = (0.1689, -0.2385, 0.7)
ob_gridverts_002.rotation_euler = (3.142, -0.0, 0.0)
ob_gridverts_002.scale = (0.03197, 0.03197, 0.03197)
ob_gridverts_002.instance_type = 'VERTS'
ob_gridverts_002.use_instance_vertices_rotation = True
ob_gridverts_002.lineart.crease_threshold = 0.0
_m = ob_gridverts_002.modifiers.new('Auto Smooth', 'NODES')
_m.node_group = ng_auto_smooth
_gi = [s.identifier for s in ng_auto_smooth.interface.items_tree if s.item_type == 'SOCKET' and s.in_out == 'INPUT']
_m[_gi[1]] = 0.5236  # Angle
ob_cylinder_004.parent = ob_gridverts_002
ob_cylinder_004.matrix_parent_inverse = Matrix(((20.29, -0.0, 0.0, -15.48), (0.0, -20.29, -6.612e-06, -5.916e-06), (-0.0, 6.612e-06, -20.29, -2.324e-07), (-0.0, 0.0, 0.0, 1.0)))
ob_cylinder_004.location = (0.0, 0.0, 0.0)
ob_cylinder_004.rotation_euler = (3.142, -0.0, 0.0)
ob_cylinder_004.scale = (-0.04275, -0.04275, -0.04275)
ob_cylinder_004.lineart.crease_threshold = 0.0

# ---- collection membership
scene.collection.objects.link(ob_radierer_auswahl)
col_collection.objects.link(ob_outline)
col_collection.objects.link(ob_textfarbe)
col_collection.objects.link(ob_textdicke)
col_collection.objects.link(ob_textradierer)
col_collection_002.objects.link(ob_gross_auswahl)
col_collection_002.objects.link(ob_klein_auswahl)
col_collection_002.objects.link(ob_mittel_auswahl)
col_collection_002.objects.link(ob_spitze)
col_collection_002.objects.link(ob_spitze_001)
col_collection_002.objects.link(ob_spitze_002)
col_collection_002.objects.link(ob_radiererspitze)
col_collection_002.objects.link(ob_gridverts_002)
col_collection_002.objects.link(ob_cylinder_004)

# ---- scene / render settings (as saved in the file)
scene.frame_start = 1; scene.frame_end = 250; scene.frame_set(0)
scene.render.engine = 'BLENDER_EEVEE_NEXT'
scene.cycles.use_denoising = False
scene.cycles.samples = 128
scene.cycles.sampling_pattern = 'TABULATED_SOBOL'
scene.cycles.use_adaptive_sampling = False
scene.cycles.use_light_tree = False
scene.view_settings.view_transform = 'Filmic'
bpy.context.view_layer.update()

# ---- added for rendering (the .blend has no active camera and no usable light): camera, sun
cam_auto = bpy.data.cameras.new('AutoCamera')
cam_auto.lens = 50.0
cam_auto.sensor_width = 36.0
cam_auto.clip_end = 1000.0
ob_auto_camera = bpy.data.objects.new('AutoCamera', cam_auto)
scene.collection.objects.link(ob_auto_camera)
ob_auto_camera.location = (3.85216, -5.42326, 3.41241)
ob_auto_camera.rotation_euler = (1.09748, -7.21219e-08, 0.694738)
scene.camera = ob_auto_camera
light_auto_sun = bpy.data.lights.new('AutoSun', 'SUN')
light_auto_sun.energy = 3.0
light_auto_sun.angle = 0.0523599
ob_auto_sun = bpy.data.objects.new('AutoSun', light_auto_sun)
scene.collection.objects.link(ob_auto_sun)
ob_auto_sun.rotation_euler = (0.872665, 0.174533, 0.523599)
bpy.context.view_layer.update()
